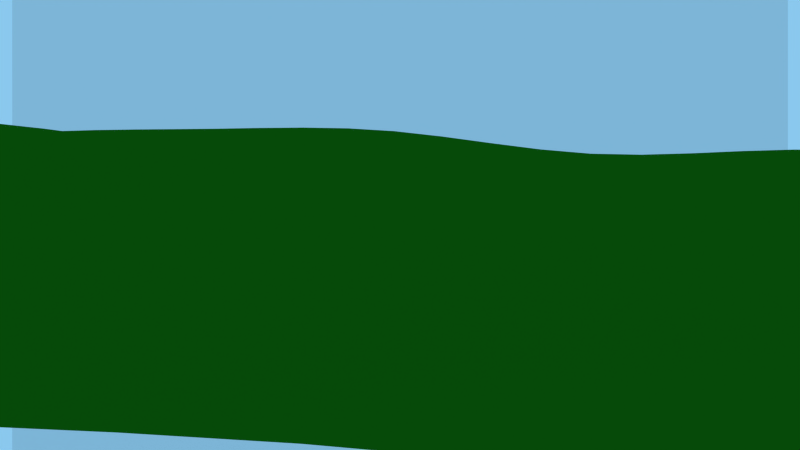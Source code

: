# Source: grass_hill.blend  (saved by Blender 2.52.5; exported with 4.5.12 LTS)
import bpy
from mathutils import Matrix  # noqa: F401  (used for matrix-valued properties, if any)

bpy.ops.wm.read_factory_settings(use_empty=True)
scene = bpy.context.scene
scene.name = 'Scene'

# ---- collections
col_collection_1 = bpy.data.collections.new('Collection 1'); scene.collection.children.link(col_collection_1)
col_collection_2 = bpy.data.collections.new('Collection 2'); scene.collection.children.link(col_collection_2)
col_collection_2.hide_render = True
col_collection_2.hide_viewport = True
col_collection_3 = bpy.data.collections.new('Collection 3'); scene.collection.children.link(col_collection_3)
col_collection_3.hide_render = True
col_collection_3.hide_viewport = True
col_collection_4 = bpy.data.collections.new('Collection 4'); scene.collection.children.link(col_collection_4)

# ---- materials (node trees are filled in below, after node groups)
mat_ground = bpy.data.materials.new('Ground')
mat_ground.alpha_threshold = 0.0
mat_ground.use_transparent_shadow = False
mat_ground.diffuse_color = (0.007186, 0.1176, 0.003138, 1.0)
mat_ground.roughness = 0.5
mat_ground.specular_intensity = 0.0
mat_ground.line_color = (0.0, 0.0, 0.0, 1.0)
mat_grass = bpy.data.materials.new('Grass')
mat_grass.alpha_threshold = 0.0
mat_grass.use_transparent_shadow = False
mat_grass.preview_render_type = 'HAIR'
mat_grass.diffuse_color = (1.0, 0.0, 0.0, 1.0)
mat_grass.roughness = 0.5
mat_grass.specular_intensity = 0.0
mat_ceu = bpy.data.materials.new('Ceu')
mat_ceu.alpha_threshold = 0.0
mat_ceu.use_transparent_shadow = False
mat_ceu.roughness = 0.5
mat_ceu.specular_intensity = 0.0
mat_ceu.line_color = (0.0, 0.0, 0.0, 1.0)

# ---- material node trees

# ---- world
world_world = bpy.data.worlds.new('World'); scene.world = world_world
world_world.color = (0.2559, 0.579, 0.8529)
world_world.use_sun_shadow = False
world_world.sun_shadow_jitter_overblur = 0.0
world_world.cycles.sampling_method = 'MANUAL'
world_world.cycles.sample_map_resolution = 256

# ---- cameras
cam_camera_003 = bpy.data.cameras.new('Camera.003')
cam_camera_003.clip_end = 200.0
cam_camera_003.lens = 70.0
cam_camera_003.ortho_scale = 7.314
cam_camera_003.show_limits = True
cam_camera_003.dof.focus_distance = 34.5
cam_camera_003.dof.aperture_fstop = 128.0
cam_camera_002 = bpy.data.cameras.new('Camera.002')
cam_camera_002.clip_end = 100.0
cam_camera_002.lens = 25.3
cam_camera_002.ortho_scale = 7.314
cam_camera_002.dof.focus_distance = 0.0
cam_camera_002.dof.aperture_fstop = 128.0
cam_camera_001 = bpy.data.cameras.new('Camera.001')
cam_camera_001.clip_end = 100.0
cam_camera_001.lens = 70.0
cam_camera_001.ortho_scale = 7.314
cam_camera_001.dof.focus_distance = 0.0
cam_camera_001.dof.aperture_fstop = 128.0
cam_camera = bpy.data.cameras.new('Camera')
cam_camera.clip_end = 100.0
cam_camera.lens = 35.0
cam_camera.ortho_scale = 7.314
cam_camera.dof.focus_distance = 0.0
cam_camera.dof.aperture_fstop = 128.0

# ---- lights
light_lamp_001 = bpy.data.lights.new('Lamp.001', 'SPOT')
light_lamp_001.color = (0.9941, 0.7095, 0.6627)
light_lamp_001.transmission_factor = 0.0
light_lamp_001.energy = 700.0
light_lamp_001.shadow_buffer_clip_start = 0.5
light_lamp_001.shadow_soft_size = 1.0
light_lamp_001.shadow_maximum_resolution = 0.006
light_lamp_001.use_absolute_resolution = True
light_lamp_001.spot_size = 1.535
light_lamp_001.cycles.use_multiple_importance_sampling = False
light_lamp = bpy.data.lights.new('Lamp', 'SPOT')
light_lamp.color = (0.8072, 0.8765, 0.4558)
light_lamp.transmission_factor = 0.0
light_lamp.energy = 900.0
light_lamp.shadow_buffer_clip_start = 0.5
light_lamp.shadow_soft_size = 1.0
light_lamp.shadow_maximum_resolution = 0.006
light_lamp.use_absolute_resolution = True
light_lamp.spot_size = 1.055
light_lamp.cycles.use_multiple_importance_sampling = False

# ---- meshes
me_mesh = bpy.data.meshes.new('Mesh')
me_mesh.from_pydata([(32.02, 31.87, -2.945), (32.02, -31.88, 2.936), (-32.02, -31.88, 2.936), (-32.02, 31.87, -2.945), (21.35, -31.77, 2.054), (11.49, -31.56, 4.176), (-0.4431, -30.98, 4.068), (-10.26, -31.05, 4.258), (-21.71, -32.74, 2.619), (31.2, 21.61, -2.722), (31.56, 9.843, -1.278), (31.56, -0.5641, -1.087), (32.46, -11.28, 0.6072), (32.36, -20.93, 2.887), (21.07, 31.1, -2.032), (11.39, 31.05, -4.187), (-0.6201, 32.3, -1.717), (-11.12, 31.91, -3.737), (-22.18, 31.75, -3.462), (-31.26, -20.65, 2.145), (-32.5, -10.39, 1.71), (-32.04, 0.9714, -0.7704), (-32.68, 11.34, -0.5768), (-31.65, 22.08, -1.906), (-20.53, -21.59, 2.163), (-10.61, -20.0, 3.585), (0.768, -19.86, 2.622), (11.95, -21.24, 3.041), (22.44, -20.85, 3.121), (-22.37, -11.47, 0.1877), (-10.99, -10.73, 0.1661), (-0.107, -11.77, 0.3214), (11.55, -10.96, 0.6071), (22.33, -11.59, 0.5647), (-20.68, 0.01705, -0.734), (-10.22, 0.8493, -0.3508), (-0.1909, 0.4462, -1.418), (9.805, 0.517, -1.755), (21.11, 0.5629, -2.191), (-22.0, 11.69, -2.507), (-11.1, 11.4, -2.886), (0.1759, 11.22, -1.315), (10.25, 9.347, -1.905), (20.74, 9.961, -2.418), (-20.51, 22.35, -1.484), (-10.23, 22.09, -2.607), (0.7015, 22.75, -1.577), (9.391, 21.48, -2.647), (20.44, 21.05, -1.369)], [], [(4, 1, 13, 28), (5, 4, 28, 27), (6, 5, 27, 26), (7, 6, 26, 25), (8, 7, 25, 24), (2, 8, 24, 19), (28, 13, 12, 33), (27, 28, 33, 32), (26, 27, 32, 31), (25, 26, 31, 30), (24, 25, 30, 29), (19, 24, 29, 20), (33, 12, 11, 38), (32, 33, 38, 37), (31, 32, 37, 36), (30, 31, 36, 35), (29, 30, 35, 34), (20, 29, 34, 21), (38, 11, 10, 43), (37, 38, 43, 42), (36, 37, 42, 41), (35, 36, 41, 40), (34, 35, 40, 39), (21, 34, 39, 22), (43, 10, 9, 48), (42, 43, 48, 47), (41, 42, 47, 46), (40, 41, 46, 45), (39, 40, 45, 44), (22, 39, 44, 23), (0, 14, 48, 9), (47, 48, 14, 15), (46, 47, 15, 16), (45, 46, 16, 17), (44, 45, 17, 18), (23, 44, 18, 3)])
me_mesh.polygons.foreach_set('use_smooth', [True] * 36)
me_mesh.materials.append(mat_ground)
me_mesh.materials.append(mat_grass)
me_mesh.use_remesh_preserve_volume = False
me_mesh.use_remesh_preserve_attributes = False
me_mesh.use_mirror_vertex_groups = False
me_mesh.update()
me_mesh_004 = bpy.data.meshes.new('Mesh.004')
me_mesh_004.from_pydata([(5.418, 5.418, 0.0), (5.418, -5.418, 0.0), (-5.418, -5.418, 0.0), (-5.418, 5.418, 0.0), (3.716, -5.437, 0.1429), (1.827, -5.281, -0.1621), (-0.08428, -5.275, 0.1027), (-1.805, -5.446, 0.1061), (-3.535, -5.562, 0.0125), (5.579, 3.607, 0.08732), (5.515, 1.955, -0.1382), (5.525, 0.1302, 0.05329), (5.466, -1.721, 0.06798), (5.331, -3.473, -0.06448), (3.458, 5.568, -0.1538), (1.816, 5.263, -0.113), (-0.1094, 5.38, -0.1464), (-1.775, 5.48, -0.1097), (-3.693, 5.474, -0.08801), (-5.461, -3.653, -0.02535), (-5.469, -1.684, 0.1582), (-5.537, -0.1629, -0.04622), (-5.434, 1.963, -0.08449), (-5.473, 3.662, 0.1183), (3.696, 3.645, -0.05649), (1.938, 3.699, 0.2557), (-0.01327, 3.762, 0.02741), (-1.656, 3.762, -0.04479), (-3.528, 3.78, 0.1157), (3.712, 1.8, -0.1155), (1.884, 2.031, -0.2558), (0.06748, 2.094, -0.1995), (-1.688, 2.125, -0.03908), (-3.562, 1.868, -0.1271), (3.821, 0.2077, 0.1623), (1.97, -0.0461, -0.143), (0.04724, 0.1334, -0.1351), (-1.796, 0.0372, -0.1228), (-3.853, -0.1685, 0.02363), (3.602, -1.734, 0.133), (1.794, -1.777, 0.2357), (0.1222, -1.665, 0.01057), (-1.748, -1.599, 0.06811), (-3.498, -1.693, 0.2355), (3.616, -3.352, -0.2184), (1.841, -3.455, 0.01927), (-0.02578, -3.409, -0.04236), (-1.731, -3.629, -0.07295), (-3.796, -3.689, 0.009937)], [], [(18, 3, 23, 28), (17, 18, 28, 27), (16, 17, 27, 26), (15, 16, 26, 25), (14, 15, 25, 24), (0, 14, 24, 9), (28, 23, 22, 33), (27, 28, 33, 32), (26, 27, 32, 31), (25, 26, 31, 30), (24, 25, 30, 29), (9, 24, 29, 10), (33, 22, 21, 38), (32, 33, 38, 37), (31, 32, 37, 36), (30, 31, 36, 35), (29, 30, 35, 34), (10, 29, 34, 11), (38, 21, 20, 43), (37, 38, 43, 42), (36, 37, 42, 41), (35, 36, 41, 40), (34, 35, 40, 39), (11, 34, 39, 12), (43, 20, 19, 48), (42, 43, 48, 47), (41, 42, 47, 46), (40, 41, 46, 45), (39, 40, 45, 44), (12, 39, 44, 13), (48, 19, 2, 8), (47, 48, 8, 7), (46, 47, 7, 6), (45, 46, 6, 5), (44, 45, 5, 4), (13, 44, 4, 1)])
me_mesh_004.polygons.foreach_set('use_smooth', [True] * 36)
me_mesh_004.materials.append(mat_ground)
me_mesh_004.materials.append(mat_grass)
me_mesh_004.use_remesh_preserve_volume = False
me_mesh_004.use_remesh_preserve_attributes = False
me_mesh_004.use_mirror_vertex_groups = False
me_mesh_004.update()
me_mesh_001 = bpy.data.meshes.new('Mesh.001')
me_mesh_001.from_pydata([(0.0, 0.0, 1.0), (0.09802, 0.0, 0.9952), (0.773, 0.0, 0.6344), (0.9808, 0.1951, -1.192e-07), (0.9761, 0.1942, 0.09802), (0.9619, 0.1913, 0.1951), (0.9386, 0.1867, 0.2903), (0.9061, 0.1802, 0.3827), (0.865, 0.1721, 0.4714), (0.8155, 0.1622, 0.5556), (0.7582, 0.1508, 0.6344), (0.6935, 0.1379, 0.7071), (0.6222, 0.1238, 0.773), (0.5449, 0.1084, 0.8315), (0.4623, 0.09196, 0.8819), (0.3753, 0.07466, 0.9239), (0.2847, 0.05663, 0.9569), (0.1913, 0.03806, 0.9808), (0.09613, 0.01912, 0.9952), (0.09056, 0.03751, 0.9952), (0.1802, 0.07466, 0.9808), (0.2682, 0.1111, 0.9569), (0.3536, 0.1464, 0.9239), (0.4355, 0.1804, 0.8819), (0.5133, 0.2126, 0.8315), (0.5861, 0.2428, 0.773), (0.6533, 0.2706, 0.7071), (0.7142, 0.2958, 0.6344), (0.7682, 0.3182, 0.5556), (0.8148, 0.3375, 0.4714), (0.8536, 0.3536, 0.3827), (0.8841, 0.3662, 0.2903), (0.9061, 0.3753, 0.1951), (0.9194, 0.3808, 0.09802), (0.9239, 0.3827, -1.192e-07), (0.8315, 0.5556, -1.192e-07), (0.8275, 0.5529, 0.09802), (0.8155, 0.5449, 0.1951), (0.7957, 0.5316, 0.2903), (0.7682, 0.5133, 0.3827), (0.7333, 0.49, 0.4714), (0.6913, 0.4619, 0.5556), (0.6427, 0.4295, 0.6344), (0.5879, 0.3928, 0.7071), (0.5275, 0.3525, 0.773), (0.4619, 0.3087, 0.8315), (0.392, 0.2619, 0.8819), (0.3182, 0.2126, 0.9239), (0.2414, 0.1613, 0.9569), (0.1622, 0.1084, 0.9808), (0.0815, 0.05446, 0.9952), (0.06931, 0.06931, 0.9952), (0.1379, 0.1379, 0.9808), (0.2053, 0.2053, 0.9569), (0.2706, 0.2706, 0.9239), (0.3333, 0.3333, 0.8819), (0.3928, 0.3928, 0.8315), (0.4486, 0.4486, 0.773), (0.5, 0.5, 0.7071), (0.5466, 0.5466, 0.6344), (0.5879, 0.5879, 0.5556), (0.6236, 0.6236, 0.4714), (0.6533, 0.6533, 0.3827), (0.6767, 0.6767, 0.2903), (0.6935, 0.6935, 0.1951), (0.7037, 0.7037, 0.09802), (0.7071, 0.7071, -1.192e-07), (0.5556, 0.8315, -1.192e-07), (0.5529, 0.8275, 0.09802), (0.5449, 0.8155, 0.1951), (0.5316, 0.7957, 0.2903), (0.5133, 0.7682, 0.3827), (0.49, 0.7333, 0.4714), (0.4619, 0.6913, 0.5556), (0.4295, 0.6427, 0.6344), (0.3928, 0.5879, 0.7071), (0.3524, 0.5275, 0.773), (0.3087, 0.4619, 0.8315), (0.2619, 0.392, 0.8819), (0.2126, 0.3182, 0.9239), (0.1613, 0.2414, 0.9569), (0.1084, 0.1622, 0.9808), (0.05446, 0.0815, 0.9952), (0.03751, 0.09056, 0.9952), (0.07466, 0.1802, 0.9808), (0.1111, 0.2682, 0.9569), (0.1464, 0.3536, 0.9239), (0.1804, 0.4355, 0.8819), (0.2126, 0.5133, 0.8315), (0.2428, 0.5861, 0.773), (0.2706, 0.6533, 0.7071), (0.2958, 0.7142, 0.6344), (0.3182, 0.7682, 0.5556), (0.3375, 0.8148, 0.4714), (0.3536, 0.8536, 0.3827), (0.3662, 0.8841, 0.2903), (0.3753, 0.9061, 0.1951), (0.3808, 0.9194, 0.09802), (0.3827, 0.9239, -1.192e-07), (0.1951, 0.9808, -1.192e-07), (0.1942, 0.9761, 0.09802), (0.1913, 0.9619, 0.1951), (0.1867, 0.9386, 0.2903), (0.1802, 0.9061, 0.3827), (0.1721, 0.865, 0.4714), (0.1622, 0.8155, 0.5556), (0.1508, 0.7582, 0.6344), (0.1379, 0.6935, 0.7071), (0.1238, 0.6222, 0.773), (0.1084, 0.5449, 0.8315), (0.09196, 0.4623, 0.8819), (0.07466, 0.3753, 0.9239), (0.05663, 0.2847, 0.9569), (0.03806, 0.1913, 0.9808), (0.01912, 0.09613, 0.9952), (0.0, 0.09802, 0.9952), (-1.118e-08, 0.1951, 0.9808), (-2.235e-08, 0.2903, 0.9569), (-2.235e-08, 0.3827, 0.9239), (-4.47e-08, 0.4714, 0.8819), (-5.215e-08, 0.5556, 0.8315), (-2.235e-08, 0.6344, 0.773), (1.49e-08, 0.7071, 0.7071), (-7.451e-08, 0.773, 0.6344), (-8.941e-08, 0.8315, 0.5556), (-2.98e-08, 0.8819, 0.4714), (4.47e-08, 0.9239, 0.3827), (-8.941e-08, 0.9569, 0.2903), (-8.941e-08, 0.9808, 0.1951), (1.49e-08, 0.9952, 0.09802), (-1.639e-07, 1.0, -1.192e-07), (-0.1951, 0.9808, -1.192e-07), (-0.1942, 0.9761, 0.09802), (-0.1913, 0.9619, 0.1951), (-0.1867, 0.9386, 0.2903), (-0.1802, 0.9061, 0.3827), (-0.1721, 0.865, 0.4714), (-0.1622, 0.8155, 0.5556), (-0.1508, 0.7582, 0.6344), (-0.1379, 0.6935, 0.7071), (-0.1238, 0.6222, 0.773), (-0.1084, 0.5449, 0.8315), (-0.09196, 0.4623, 0.8819), (-0.07466, 0.3753, 0.9239), (-0.05663, 0.2847, 0.9569), (-0.03806, 0.1913, 0.9808), (-0.01912, 0.09613, 0.9952), (-0.03751, 0.09056, 0.9952), (-0.07466, 0.1802, 0.9808), (-0.1111, 0.2682, 0.9569), (-0.1464, 0.3536, 0.9239), (-0.1804, 0.4355, 0.8819), (-0.2126, 0.5133, 0.8315), (-0.2428, 0.5861, 0.773), (-0.2706, 0.6533, 0.7071), (-0.2958, 0.7142, 0.6344), (-0.3182, 0.7682, 0.5556), (-0.3375, 0.8148, 0.4714), (-0.3536, 0.8536, 0.3827), (-0.3662, 0.8841, 0.2903), (-0.3753, 0.9061, 0.1951), (-0.3808, 0.9194, 0.09802), (-0.3827, 0.9239, -1.192e-07), (-0.5556, 0.8315, -1.192e-07), (-0.5529, 0.8275, 0.09802), (-0.5449, 0.8155, 0.1951), (-0.5316, 0.7957, 0.2903), (-0.5133, 0.7682, 0.3827), (-0.49, 0.7333, 0.4714), (-0.4619, 0.6913, 0.5556), (-0.4295, 0.6427, 0.6344), (-0.3928, 0.5879, 0.7071), (-0.3524, 0.5275, 0.773), (-0.3087, 0.4619, 0.8315), (-0.2619, 0.392, 0.8819), (-0.2126, 0.3182, 0.9239), (-0.1613, 0.2414, 0.9569), (-0.1084, 0.1622, 0.9808), (-0.05446, 0.0815, 0.9952), (-0.06931, 0.06931, 0.9952), (-0.1379, 0.1379, 0.9808), (-0.2053, 0.2053, 0.9569), (-0.2706, 0.2706, 0.9239), (-0.3333, 0.3333, 0.8819), (-0.3928, 0.3928, 0.8315), (-0.4486, 0.4486, 0.773), (-0.5, 0.5, 0.7071), (-0.5466, 0.5466, 0.6344), (-0.5879, 0.5879, 0.5556), (-0.6236, 0.6236, 0.4714), (-0.6533, 0.6533, 0.3827), (-0.6767, 0.6767, 0.2903), (-0.6935, 0.6935, 0.1951), (-0.7037, 0.7037, 0.09802), (-0.7071, 0.7071, -1.192e-07), (-0.8315, 0.5556, -1.192e-07), (-0.8275, 0.5529, 0.09802), (-0.8155, 0.5449, 0.1951), (-0.7957, 0.5316, 0.2903), (-0.7682, 0.5133, 0.3827), (-0.7333, 0.49, 0.4714), (-0.6913, 0.4619, 0.5556), (-0.6427, 0.4295, 0.6344), (-0.5879, 0.3928, 0.7071), (-0.5275, 0.3524, 0.773), (-0.4619, 0.3087, 0.8315), (-0.392, 0.2619, 0.8819), (-0.3182, 0.2126, 0.9239), (-0.2414, 0.1613, 0.9569), (-0.1622, 0.1084, 0.9808), (-0.0815, 0.05446, 0.9952), (-0.09056, 0.03751, 0.9952), (-0.1802, 0.07466, 0.9808), (-0.2682, 0.1111, 0.9569), (-0.3536, 0.1464, 0.9239), (-0.4355, 0.1804, 0.8819), (-0.5133, 0.2126, 0.8315), (-0.5861, 0.2428, 0.773), (-0.6533, 0.2706, 0.7071), (-0.7142, 0.2958, 0.6344), (-0.7682, 0.3182, 0.5556), (-0.8148, 0.3375, 0.4714), (-0.8536, 0.3536, 0.3827), (-0.8841, 0.3662, 0.2903), (-0.9061, 0.3753, 0.1951), (-0.9194, 0.3808, 0.09802), (-0.9239, 0.3827, -1.192e-07), (-0.9808, 0.1951, -1.192e-07), (-0.9761, 0.1942, 0.09802), (-0.9619, 0.1913, 0.1951), (-0.9386, 0.1867, 0.2903), (-0.9061, 0.1802, 0.3827), (-0.865, 0.1721, 0.4714), (-0.8155, 0.1622, 0.5556), (-0.7582, 0.1508, 0.6344), (-0.6935, 0.1379, 0.7071), (-0.6222, 0.1238, 0.773), (-0.5449, 0.1084, 0.8315), (-0.4623, 0.09196, 0.8819), (-0.3753, 0.07466, 0.9239), (-0.2847, 0.05663, 0.9569), (-0.1913, 0.03806, 0.9808), (-0.09613, 0.01912, 0.9952), (-0.09802, -9.313e-09, 0.9952), (-0.1951, -7.451e-09, 0.9808), (-0.2903, -2.608e-08, 0.9569), (-0.3827, -5.215e-08, 0.9239), (-0.4714, -5.96e-08, 0.8819), (-0.5556, -9.686e-08, 0.8315), (-0.6344, -1.49e-08, 0.773), (-0.7071, -1.49e-08, 0.7071), (-0.773, -1.043e-07, 0.6344), (-0.8315, -1.043e-07, 0.5556), (-0.8819, -1.49e-08, 0.4714), (-0.9239, 2.98e-08, 0.3827), (-0.9569, -1.639e-07, 0.2903), (-0.9808, -1.341e-07, 0.1951), (-0.9952, -1.043e-07, 0.09802), (-1.0, -3.278e-07, -1.192e-07), (-0.9808, -0.1951, -1.192e-07), (-0.9761, -0.1942, 0.09802), (-0.9619, -0.1913, 0.1951), (-0.9386, -0.1867, 0.2903), (-0.9061, -0.1802, 0.3827), (-0.865, -0.1721, 0.4714), (-0.8155, -0.1622, 0.5556), (-0.7582, -0.1508, 0.6344), (-0.6935, -0.1379, 0.7071), (-0.6222, -0.1238, 0.773), (-0.5449, -0.1084, 0.8315), (-0.4623, -0.09196, 0.8819), (-0.3753, -0.07466, 0.9239), (-0.2847, -0.05663, 0.9569), (-0.1913, -0.03806, 0.9808), (-0.09613, -0.01912, 0.9952), (-0.09056, -0.03751, 0.9952), (-0.1802, -0.07466, 0.9808), (-0.2682, -0.1111, 0.9569), (-0.3536, -0.1464, 0.9239), (-0.4355, -0.1804, 0.8819), (-0.5133, -0.2126, 0.8315), (-0.5861, -0.2428, 0.773), (-0.6533, -0.2706, 0.7071), (-0.7142, -0.2958, 0.6344), (-0.7682, -0.3182, 0.5556), (-0.8148, -0.3375, 0.4714), (-0.8536, -0.3536, 0.3827), (-0.8841, -0.3662, 0.2903), (-0.9061, -0.3753, 0.1951), (-0.9194, -0.3808, 0.09802), (-0.9239, -0.3827, -1.192e-07), (-0.8315, -0.5556, -1.192e-07), (-0.8275, -0.5529, 0.09802), (-0.8155, -0.5449, 0.1951), (-0.7957, -0.5316, 0.2903), (-0.7682, -0.5133, 0.3827), (-0.7333, -0.49, 0.4714), (-0.6913, -0.4619, 0.5556), (-0.6427, -0.4295, 0.6344), (-0.5879, -0.3928, 0.7071), (-0.5275, -0.3524, 0.773), (-0.4619, -0.3087, 0.8315), (-0.392, -0.2619, 0.8819), (-0.3182, -0.2126, 0.9239), (-0.2414, -0.1613, 0.9569), (-0.1622, -0.1084, 0.9808), (-0.0815, -0.05446, 0.9952), (-0.06931, -0.06931, 0.9952), (-0.1379, -0.1379, 0.9808), (-0.2053, -0.2053, 0.9569), (-0.2706, -0.2706, 0.9239), (-0.3333, -0.3333, 0.8819), (-0.3928, -0.3928, 0.8315), (-0.4486, -0.4486, 0.773), (-0.5, -0.5, 0.7071), (-0.5466, -0.5466, 0.6344), (-0.5879, -0.5879, 0.5556), (-0.6236, -0.6236, 0.4714), (-0.6533, -0.6533, 0.3827), (-0.6767, -0.6767, 0.2903), (-0.6935, -0.6935, 0.1951), (-0.7037, -0.7037, 0.09802), (-0.7071, -0.7071, -1.192e-07), (-0.5556, -0.8315, -1.192e-07), (-0.5529, -0.8275, 0.09802), (-0.5449, -0.8155, 0.1951), (-0.5316, -0.7957, 0.2903), (-0.5133, -0.7682, 0.3827), (-0.49, -0.7333, 0.4714), (-0.4619, -0.6913, 0.5556), (-0.4295, -0.6427, 0.6344), (-0.3928, -0.5879, 0.7071), (-0.3524, -0.5275, 0.773), (-0.3087, -0.4619, 0.8315), (-0.2619, -0.392, 0.8819), (-0.2126, -0.3182, 0.9239), (-0.1613, -0.2414, 0.9569), (-0.1084, -0.1622, 0.9808), (-0.05446, -0.0815, 0.9952), (-0.03751, -0.09056, 0.9952), (-0.07466, -0.1802, 0.9808), (-0.1111, -0.2682, 0.9569), (-0.1464, -0.3536, 0.9239), (-0.1804, -0.4355, 0.8819), (-0.2126, -0.5133, 0.8315), (-0.2428, -0.5861, 0.773), (-0.2706, -0.6533, 0.7071), (-0.2958, -0.7142, 0.6344), (-0.3182, -0.7682, 0.5556), (-0.3375, -0.8148, 0.4714), (-0.3536, -0.8536, 0.3827), (-0.3662, -0.8841, 0.2903), (-0.3753, -0.9061, 0.1951), (-0.3808, -0.9194, 0.09802), (-0.3827, -0.9239, -1.192e-07), (-0.1951, -0.9808, -1.192e-07), (-0.1942, -0.9761, 0.09802), (-0.1913, -0.9619, 0.1951), (-0.1867, -0.9386, 0.2903), (-0.1802, -0.9061, 0.3827), (-0.1721, -0.865, 0.4714), (-0.1622, -0.8155, 0.5556), (-0.1508, -0.7582, 0.6344), (-0.1379, -0.6935, 0.7071), (-0.1238, -0.6222, 0.773), (-0.1084, -0.5449, 0.8315), (-0.09196, -0.4623, 0.8819), (-0.07466, -0.3753, 0.9239), (-0.05663, -0.2847, 0.9569), (-0.03806, -0.1913, 0.9808), (-0.01912, -0.09613, 0.9952), (1.863e-08, -0.09802, 0.9952), (1.863e-08, -0.1951, 0.9808), (5.215e-08, -0.2903, 0.9569), (5.215e-08, -0.3827, 0.9239), (9.686e-08, -0.4714, 0.8819), (1.49e-07, -0.5556, 0.8315), (5.96e-08, -0.6344, 0.773), (2.98e-08, -0.7071, 0.7071), (1.341e-07, -0.773, 0.6344), (1.639e-07, -0.8315, 0.5556), (8.941e-08, -0.8819, 0.4714), (1.49e-08, -0.9239, 0.3827), (1.937e-07, -0.9569, 0.2903), (2.682e-07, -0.9808, 0.1951), (1.639e-07, -0.9952, 0.09802), (4.47e-07, -1.0, -1.192e-07), (0.1951, -0.9808, -1.192e-07), (0.1942, -0.9761, 0.09802), (0.1913, -0.9619, 0.1951), (0.1867, -0.9386, 0.2903), (0.1802, -0.9061, 0.3827), (0.1721, -0.865, 0.4714), (0.1622, -0.8155, 0.5556), (0.1508, -0.7582, 0.6344), (0.1379, -0.6935, 0.7071), (0.1238, -0.6222, 0.773), (0.1084, -0.5449, 0.8315), (0.09196, -0.4623, 0.8819), (0.07466, -0.3753, 0.9239), (0.05663, -0.2847, 0.9569), (0.03806, -0.1913, 0.9808), (0.01912, -0.09613, 0.9952), (0.03751, -0.09056, 0.9952), (0.07466, -0.1802, 0.9808), (0.1111, -0.2682, 0.9569), (0.1464, -0.3536, 0.9239), (0.1804, -0.4355, 0.8819), (0.2126, -0.5133, 0.8315), (0.2428, -0.5861, 0.773), (0.2706, -0.6533, 0.7071), (0.2958, -0.7142, 0.6344), (0.3182, -0.7682, 0.5556), (0.3375, -0.8148, 0.4714), (0.3536, -0.8536, 0.3827), (0.3662, -0.8841, 0.2903), (0.3753, -0.9061, 0.1951), (0.3808, -0.9194, 0.09802), (0.3827, -0.9239, -1.192e-07), (0.5556, -0.8315, -1.192e-07), (0.5529, -0.8275, 0.09802), (0.5449, -0.8155, 0.1951), (0.5316, -0.7957, 0.2903), (0.5133, -0.7682, 0.3827), (0.49, -0.7333, 0.4714), (0.4619, -0.6913, 0.5556), (0.4295, -0.6427, 0.6344), (0.3928, -0.5879, 0.7071), (0.3524, -0.5275, 0.773), (0.3087, -0.4619, 0.8315), (0.2619, -0.392, 0.8819), (0.2126, -0.3182, 0.9239), (0.1613, -0.2414, 0.9569), (0.1084, -0.1622, 0.9808), (0.05446, -0.0815, 0.9952), (0.06931, -0.06931, 0.9952), (0.1379, -0.1379, 0.9808), (0.2053, -0.2053, 0.9569), (0.2706, -0.2706, 0.9239), (0.3333, -0.3333, 0.8819), (0.3928, -0.3928, 0.8315), (0.4486, -0.4486, 0.773), (0.5, -0.5, 0.7071), (0.5466, -0.5466, 0.6344), (0.5879, -0.5879, 0.5556), (0.6236, -0.6236, 0.4714), (0.6533, -0.6533, 0.3827), (0.6767, -0.6767, 0.2903), (0.6935, -0.6935, 0.1951), (0.7037, -0.7037, 0.09802), (0.7071, -0.7071, -1.192e-07), (0.8315, -0.5556, -1.192e-07), (0.8275, -0.5529, 0.09802), (0.8155, -0.5449, 0.1951), (0.7957, -0.5316, 0.2903), (0.7682, -0.5133, 0.3827), (0.7333, -0.49, 0.4714), (0.6913, -0.4619, 0.5556), (0.6427, -0.4295, 0.6344), (0.5879, -0.3928, 0.7071), (0.5275, -0.3524, 0.773), (0.4619, -0.3087, 0.8315), (0.392, -0.2619, 0.8819), (0.3182, -0.2126, 0.9239), (0.2414, -0.1613, 0.9569), (0.1622, -0.1084, 0.9808), (0.0815, -0.05446, 0.9952), (0.09056, -0.03751, 0.9952), (0.1802, -0.07466, 0.9808), (0.2682, -0.1111, 0.9569), (0.3536, -0.1464, 0.9239), (0.4355, -0.1804, 0.8819), (0.5133, -0.2126, 0.8315), (0.5861, -0.2428, 0.773), (0.6533, -0.2706, 0.7071), (0.7142, -0.2958, 0.6344), (0.7682, -0.3182, 0.5556), (0.8148, -0.3375, 0.4714), (0.8536, -0.3536, 0.3827), (0.8841, -0.3662, 0.2903), (0.9061, -0.3753, 0.1951), (0.9194, -0.3808, 0.09802), (0.9239, -0.3827, -1.192e-07), (0.9808, -0.1951, -1.192e-07), (0.9761, -0.1942, 0.09802), (0.9619, -0.1913, 0.1951), (0.9386, -0.1867, 0.2903), (0.9061, -0.1802, 0.3827), (0.865, -0.1721, 0.4714), (0.8155, -0.1622, 0.5556), (0.7582, -0.1508, 0.6344), (0.6935, -0.1379, 0.7071), (0.6222, -0.1238, 0.773), (0.5449, -0.1084, 0.8315), (0.4623, -0.09196, 0.8819), (0.3753, -0.07466, 0.9239), (0.2847, -0.05663, 0.9569), (0.1913, -0.03806, 0.9808), (0.09613, -0.01912, 0.9952), (0.1951, 1.49e-08, 0.9808), (0.2903, 6.706e-08, 0.9569), (0.3827, 6.706e-08, 0.9239), (0.4714, 8.941e-08, 0.8819), (0.5556, 2.161e-07, 0.8315), (0.6344, 9.686e-08, 0.773), (0.7071, 8.941e-08, 0.7071), (0.8315, 2.235e-07, 0.5556), (0.8819, 1.341e-07, 0.4714), (0.9239, 5.96e-08, 0.3827), (0.9569, 2.831e-07, 0.2903), (0.9808, 2.831e-07, 0.1951), (0.9952, 1.788e-07, 0.09802), (1.0, 4.768e-07, -1.192e-07)], [], [(512, 511, 4, 3), (511, 510, 5, 4), (510, 509, 6, 5), (509, 508, 7, 6), (508, 507, 8, 7), (507, 506, 9, 8), (506, 2, 10, 9), (2, 505, 11, 10), (505, 504, 12, 11), (504, 503, 13, 12), (503, 502, 14, 13), (502, 501, 15, 14), (501, 500, 16, 15), (500, 499, 17, 16), (499, 1, 18, 17), (1, 0, 18), (18, 0, 19), (17, 18, 19, 20), (16, 17, 20, 21), (15, 16, 21, 22), (14, 15, 22, 23), (13, 14, 23, 24), (12, 13, 24, 25), (11, 12, 25, 26), (10, 11, 26, 27), (9, 10, 27, 28), (8, 9, 28, 29), (7, 8, 29, 30), (6, 7, 30, 31), (5, 6, 31, 32), (4, 5, 32, 33), (3, 4, 33, 34), (34, 33, 36, 35), (33, 32, 37, 36), (32, 31, 38, 37), (31, 30, 39, 38), (30, 29, 40, 39), (29, 28, 41, 40), (28, 27, 42, 41), (27, 26, 43, 42), (26, 25, 44, 43), (25, 24, 45, 44), (24, 23, 46, 45), (23, 22, 47, 46), (22, 21, 48, 47), (21, 20, 49, 48), (20, 19, 50, 49), (19, 0, 50), (50, 0, 51), (49, 50, 51, 52), (48, 49, 52, 53), (47, 48, 53, 54), (46, 47, 54, 55), (45, 46, 55, 56), (44, 45, 56, 57), (43, 44, 57, 58), (42, 43, 58, 59), (41, 42, 59, 60), (40, 41, 60, 61), (39, 40, 61, 62), (38, 39, 62, 63), (37, 38, 63, 64), (36, 37, 64, 65), (35, 36, 65, 66), (66, 65, 68, 67), (65, 64, 69, 68), (64, 63, 70, 69), (63, 62, 71, 70), (62, 61, 72, 71), (61, 60, 73, 72), (60, 59, 74, 73), (59, 58, 75, 74), (58, 57, 76, 75), (57, 56, 77, 76), (56, 55, 78, 77), (55, 54, 79, 78), (54, 53, 80, 79), (53, 52, 81, 80), (52, 51, 82, 81), (51, 0, 82), (82, 0, 83), (81, 82, 83, 84), (80, 81, 84, 85), (79, 80, 85, 86), (78, 79, 86, 87), (77, 78, 87, 88), (76, 77, 88, 89), (75, 76, 89, 90), (74, 75, 90, 91), (73, 74, 91, 92), (72, 73, 92, 93), (71, 72, 93, 94), (70, 71, 94, 95), (69, 70, 95, 96), (68, 69, 96, 97), (67, 68, 97, 98), (98, 97, 100, 99), (97, 96, 101, 100), (96, 95, 102, 101), (95, 94, 103, 102), (94, 93, 104, 103), (93, 92, 105, 104), (92, 91, 106, 105), (91, 90, 107, 106), (90, 89, 108, 107), (89, 88, 109, 108), (88, 87, 110, 109), (87, 86, 111, 110), (86, 85, 112, 111), (85, 84, 113, 112), (84, 83, 114, 113), (83, 0, 114), (114, 0, 115), (113, 114, 115, 116), (112, 113, 116, 117), (111, 112, 117, 118), (110, 111, 118, 119), (109, 110, 119, 120), (108, 109, 120, 121), (107, 108, 121, 122), (106, 107, 122, 123), (105, 106, 123, 124), (104, 105, 124, 125), (103, 104, 125, 126), (102, 103, 126, 127), (101, 102, 127, 128), (100, 101, 128, 129), (99, 100, 129, 130), (130, 129, 132, 131), (129, 128, 133, 132), (128, 127, 134, 133), (127, 126, 135, 134), (126, 125, 136, 135), (125, 124, 137, 136), (124, 123, 138, 137), (123, 122, 139, 138), (122, 121, 140, 139), (121, 120, 141, 140), (120, 119, 142, 141), (119, 118, 143, 142), (118, 117, 144, 143), (117, 116, 145, 144), (116, 115, 146, 145), (115, 0, 146), (146, 0, 147), (145, 146, 147, 148), (144, 145, 148, 149), (143, 144, 149, 150), (142, 143, 150, 151), (141, 142, 151, 152), (140, 141, 152, 153), (139, 140, 153, 154), (138, 139, 154, 155), (137, 138, 155, 156), (136, 137, 156, 157), (135, 136, 157, 158), (134, 135, 158, 159), (133, 134, 159, 160), (132, 133, 160, 161), (131, 132, 161, 162), (162, 161, 164, 163), (161, 160, 165, 164), (160, 159, 166, 165), (159, 158, 167, 166), (158, 157, 168, 167), (157, 156, 169, 168), (156, 155, 170, 169), (155, 154, 171, 170), (154, 153, 172, 171), (153, 152, 173, 172), (152, 151, 174, 173), (151, 150, 175, 174), (150, 149, 176, 175), (149, 148, 177, 176), (148, 147, 178, 177), (147, 0, 178), (178, 0, 179), (177, 178, 179, 180), (176, 177, 180, 181), (175, 176, 181, 182), (174, 175, 182, 183), (173, 174, 183, 184), (172, 173, 184, 185), (171, 172, 185, 186), (170, 171, 186, 187), (169, 170, 187, 188), (168, 169, 188, 189), (167, 168, 189, 190), (166, 167, 190, 191), (165, 166, 191, 192), (164, 165, 192, 193), (163, 164, 193, 194), (194, 193, 196, 195), (193, 192, 197, 196), (192, 191, 198, 197), (191, 190, 199, 198), (190, 189, 200, 199), (189, 188, 201, 200), (188, 187, 202, 201), (187, 186, 203, 202), (186, 185, 204, 203), (185, 184, 205, 204), (184, 183, 206, 205), (183, 182, 207, 206), (182, 181, 208, 207), (181, 180, 209, 208), (180, 179, 210, 209), (179, 0, 210), (210, 0, 211), (209, 210, 211, 212), (208, 209, 212, 213), (207, 208, 213, 214), (206, 207, 214, 215), (205, 206, 215, 216), (204, 205, 216, 217), (203, 204, 217, 218), (202, 203, 218, 219), (201, 202, 219, 220), (200, 201, 220, 221), (199, 200, 221, 222), (198, 199, 222, 223), (197, 198, 223, 224), (196, 197, 224, 225), (195, 196, 225, 226), (226, 225, 228, 227), (225, 224, 229, 228), (224, 223, 230, 229), (223, 222, 231, 230), (222, 221, 232, 231), (221, 220, 233, 232), (220, 219, 234, 233), (219, 218, 235, 234), (218, 217, 236, 235), (217, 216, 237, 236), (216, 215, 238, 237), (215, 214, 239, 238), (214, 213, 240, 239), (213, 212, 241, 240), (212, 211, 242, 241), (211, 0, 242), (242, 0, 243), (241, 242, 243, 244), (240, 241, 244, 245), (239, 240, 245, 246), (238, 239, 246, 247), (237, 238, 247, 248), (236, 237, 248, 249), (235, 236, 249, 250), (234, 235, 250, 251), (233, 234, 251, 252), (232, 233, 252, 253), (231, 232, 253, 254), (230, 231, 254, 255), (229, 230, 255, 256), (228, 229, 256, 257), (227, 228, 257, 258), (258, 257, 260, 259), (257, 256, 261, 260), (256, 255, 262, 261), (255, 254, 263, 262), (254, 253, 264, 263), (253, 252, 265, 264), (252, 251, 266, 265), (251, 250, 267, 266), (250, 249, 268, 267), (249, 248, 269, 268), (248, 247, 270, 269), (247, 246, 271, 270), (246, 245, 272, 271), (245, 244, 273, 272), (244, 243, 274, 273), (243, 0, 274), (274, 0, 275), (273, 274, 275, 276), (272, 273, 276, 277), (271, 272, 277, 278), (270, 271, 278, 279), (269, 270, 279, 280), (268, 269, 280, 281), (267, 268, 281, 282), (266, 267, 282, 283), (265, 266, 283, 284), (264, 265, 284, 285), (263, 264, 285, 286), (262, 263, 286, 287), (261, 262, 287, 288), (260, 261, 288, 289), (259, 260, 289, 290), (290, 289, 292, 291), (289, 288, 293, 292), (288, 287, 294, 293), (287, 286, 295, 294), (286, 285, 296, 295), (285, 284, 297, 296), (284, 283, 298, 297), (283, 282, 299, 298), (282, 281, 300, 299), (281, 280, 301, 300), (280, 279, 302, 301), (279, 278, 303, 302), (278, 277, 304, 303), (277, 276, 305, 304), (276, 275, 306, 305), (275, 0, 306), (306, 0, 307), (305, 306, 307, 308), (304, 305, 308, 309), (303, 304, 309, 310), (302, 303, 310, 311), (301, 302, 311, 312), (300, 301, 312, 313), (299, 300, 313, 314), (298, 299, 314, 315), (297, 298, 315, 316), (296, 297, 316, 317), (295, 296, 317, 318), (294, 295, 318, 319), (293, 294, 319, 320), (292, 293, 320, 321), (291, 292, 321, 322), (322, 321, 324, 323), (321, 320, 325, 324), (320, 319, 326, 325), (319, 318, 327, 326), (318, 317, 328, 327), (317, 316, 329, 328), (316, 315, 330, 329), (315, 314, 331, 330), (314, 313, 332, 331), (313, 312, 333, 332), (312, 311, 334, 333), (311, 310, 335, 334), (310, 309, 336, 335), (309, 308, 337, 336), (308, 307, 338, 337), (307, 0, 338), (338, 0, 339), (337, 338, 339, 340), (336, 337, 340, 341), (335, 336, 341, 342), (334, 335, 342, 343), (333, 334, 343, 344), (332, 333, 344, 345), (331, 332, 345, 346), (330, 331, 346, 347), (329, 330, 347, 348), (328, 329, 348, 349), (327, 328, 349, 350), (326, 327, 350, 351), (325, 326, 351, 352), (324, 325, 352, 353), (323, 324, 353, 354), (354, 353, 356, 355), (353, 352, 357, 356), (352, 351, 358, 357), (351, 350, 359, 358), (350, 349, 360, 359), (349, 348, 361, 360), (348, 347, 362, 361), (347, 346, 363, 362), (346, 345, 364, 363), (345, 344, 365, 364), (344, 343, 366, 365), (343, 342, 367, 366), (342, 341, 368, 367), (341, 340, 369, 368), (340, 339, 370, 369), (339, 0, 370), (370, 0, 371), (369, 370, 371, 372), (368, 369, 372, 373), (367, 368, 373, 374), (366, 367, 374, 375), (365, 366, 375, 376), (364, 365, 376, 377), (363, 364, 377, 378), (362, 363, 378, 379), (361, 362, 379, 380), (360, 361, 380, 381), (359, 360, 381, 382), (358, 359, 382, 383), (357, 358, 383, 384), (356, 357, 384, 385), (355, 356, 385, 386), (386, 385, 388, 387), (385, 384, 389, 388), (384, 383, 390, 389), (383, 382, 391, 390), (382, 381, 392, 391), (381, 380, 393, 392), (380, 379, 394, 393), (379, 378, 395, 394), (378, 377, 396, 395), (377, 376, 397, 396), (376, 375, 398, 397), (375, 374, 399, 398), (374, 373, 400, 399), (373, 372, 401, 400), (372, 371, 402, 401), (371, 0, 402), (402, 0, 403), (401, 402, 403, 404), (400, 401, 404, 405), (399, 400, 405, 406), (398, 399, 406, 407), (397, 398, 407, 408), (396, 397, 408, 409), (395, 396, 409, 410), (394, 395, 410, 411), (393, 394, 411, 412), (392, 393, 412, 413), (391, 392, 413, 414), (390, 391, 414, 415), (389, 390, 415, 416), (388, 389, 416, 417), (387, 388, 417, 418), (418, 417, 420, 419), (417, 416, 421, 420), (416, 415, 422, 421), (415, 414, 423, 422), (414, 413, 424, 423), (413, 412, 425, 424), (412, 411, 426, 425), (411, 410, 427, 426), (410, 409, 428, 427), (409, 408, 429, 428), (408, 407, 430, 429), (407, 406, 431, 430), (406, 405, 432, 431), (405, 404, 433, 432), (404, 403, 434, 433), (403, 0, 434), (434, 0, 435), (433, 434, 435, 436), (432, 433, 436, 437), (431, 432, 437, 438), (430, 431, 438, 439), (429, 430, 439, 440), (428, 429, 440, 441), (427, 428, 441, 442), (426, 427, 442, 443), (425, 426, 443, 444), (424, 425, 444, 445), (423, 424, 445, 446), (422, 423, 446, 447), (421, 422, 447, 448), (420, 421, 448, 449), (419, 420, 449, 450), (450, 449, 452, 451), (449, 448, 453, 452), (448, 447, 454, 453), (447, 446, 455, 454), (446, 445, 456, 455), (445, 444, 457, 456), (444, 443, 458, 457), (443, 442, 459, 458), (442, 441, 460, 459), (441, 440, 461, 460), (440, 439, 462, 461), (439, 438, 463, 462), (438, 437, 464, 463), (437, 436, 465, 464), (436, 435, 466, 465), (435, 0, 466), (466, 0, 467), (465, 466, 467, 468), (464, 465, 468, 469), (463, 464, 469, 470), (462, 463, 470, 471), (461, 462, 471, 472), (460, 461, 472, 473), (459, 460, 473, 474), (458, 459, 474, 475), (457, 458, 475, 476), (456, 457, 476, 477), (455, 456, 477, 478), (454, 455, 478, 479), (453, 454, 479, 480), (452, 453, 480, 481), (451, 452, 481, 482), (482, 481, 484, 483), (481, 480, 485, 484), (480, 479, 486, 485), (479, 478, 487, 486), (478, 477, 488, 487), (477, 476, 489, 488), (476, 475, 490, 489), (475, 474, 491, 490), (474, 473, 492, 491), (473, 472, 493, 492), (472, 471, 494, 493), (471, 470, 495, 494), (470, 469, 496, 495), (469, 468, 497, 496), (468, 467, 498, 497), (467, 0, 498), (498, 0, 1), (497, 498, 1, 499), (496, 497, 499, 500), (495, 496, 500, 501), (494, 495, 501, 502), (493, 494, 502, 503), (492, 493, 503, 504), (491, 492, 504, 505), (490, 491, 505, 2), (489, 490, 2, 506), (488, 489, 506, 507), (487, 488, 507, 508), (486, 487, 508, 509), (485, 486, 509, 510), (484, 485, 510, 511), (483, 484, 511, 512)])
me_mesh_001.polygons.foreach_set('use_smooth', [True] * 512)
_uv = me_mesh_001.uv_layers.new(name='UVTex')
_uv.uv.foreach_set('vector', [0.1842, 0.8927, 0.2137, 0.8557, 0.2886, 0.9038, 0.267, 0.9456, 0.2137, 0.8557, 0.241, 0.8217, 0.3082, 0.866, 0.2886, 0.9038, 0.241, 0.8217, 0.2661, 0.7905, 0.3267, 0.8306, 0.3082, 0.866, 0.2661, 0.7905, 0.2891, 0.7619, 0.3438, 0.7978, 0.3267, 0.8306, 0.2891, 0.7619, 0.311, 0.735, 0.3598, 0.7675, 0.3438, 0.7978, 0.311, 0.735, 0.3315, 0.7097, 0.375, 0.7388, 0.3598, 0.7675, 0.3315, 0.7097, 0.3508, 0.6858, 0.3893, 0.7116, 0.375, 0.7388, 0.3508, 0.6858, 0.3692, 0.6632, 0.4032, 0.6855, 0.3893, 0.7116, 0.3692, 0.6632, 0.3871, 0.6412, 0.4163, 0.6605, 0.4032, 0.6855, 0.3871, 0.6412, 0.4044, 0.62, 0.429, 0.6365, 0.4163, 0.6605, 0.4044, 0.62, 0.421, 0.5996, 0.4414, 0.6132, 0.429, 0.6365, 0.421, 0.5996, 0.4372, 0.5796, 0.4534, 0.5904, 0.4414, 0.6132, 0.4372, 0.5796, 0.4532, 0.56, 0.4653, 0.5681, 0.4534, 0.5904, 0.4532, 0.56, 0.4689, 0.5408, 0.477, 0.5461, 0.4653, 0.5681, 0.4689, 0.5408, 0.4846, 0.5216, 0.4886, 0.5243, 0.477, 0.5461, 0.4846, 0.5216, 0.5001, 0.5026, 0.4886, 0.5243, 0.4886, 0.5243, 0.5001, 0.5026, 0.493, 0.5261, 0.477, 0.5461, 0.4886, 0.5243, 0.493, 0.5261, 0.4859, 0.5498, 0.4653, 0.5681, 0.477, 0.5461, 0.4859, 0.5498, 0.4787, 0.5737, 0.4534, 0.5904, 0.4653, 0.5681, 0.4787, 0.5737, 0.4715, 0.5979, 0.4414, 0.6132, 0.4534, 0.5904, 0.4715, 0.5979, 0.4641, 0.6224, 0.429, 0.6365, 0.4414, 0.6132, 0.4641, 0.6224, 0.4565, 0.6478, 0.4163, 0.6605, 0.429, 0.6365, 0.4565, 0.6478, 0.4487, 0.6738, 0.4032, 0.6855, 0.4163, 0.6605, 0.4487, 0.6738, 0.4407, 0.7007, 0.3893, 0.7116, 0.4032, 0.6855, 0.4407, 0.7007, 0.4323, 0.7291, 0.375, 0.7388, 0.3893, 0.7116, 0.4323, 0.7291, 0.4234, 0.7585, 0.3598, 0.7675, 0.375, 0.7388, 0.4234, 0.7585, 0.4141, 0.7896, 0.3438, 0.7978, 0.3598, 0.7675, 0.4141, 0.7896, 0.4042, 0.8225, 0.3267, 0.8306, 0.3438, 0.7978, 0.4042, 0.8225, 0.3938, 0.8578, 0.3082, 0.866, 0.3267, 0.8306, 0.3938, 0.8578, 0.3827, 0.8958, 0.2886, 0.9038, 0.3082, 0.866, 0.3827, 0.8958, 0.3705, 0.9368, 0.267, 0.9456, 0.2886, 0.9038, 0.3705, 0.9368, 0.3574, 0.9817, 0.3574, 0.9817, 0.3705, 0.9368, 0.4571, 0.9534, 0.4528, 1.0, 0.3705, 0.9368, 0.3827, 0.8958, 0.4613, 0.9107, 0.4571, 0.9534, 0.3827, 0.8958, 0.3938, 0.8578, 0.4649, 0.8718, 0.4613, 0.9107, 0.3938, 0.8578, 0.4042, 0.8225, 0.4683, 0.8351, 0.4649, 0.8718, 0.4042, 0.8225, 0.4141, 0.7896, 0.4716, 0.8008, 0.4683, 0.8351, 0.4141, 0.7896, 0.4234, 0.7585, 0.4748, 0.7684, 0.4716, 0.8008, 0.4234, 0.7585, 0.4323, 0.7291, 0.4777, 0.7378, 0.4748, 0.7684, 0.4323, 0.7291, 0.4407, 0.7007, 0.4804, 0.7085, 0.4777, 0.7378, 0.4407, 0.7007, 0.4487, 0.6738, 0.483, 0.6805, 0.4804, 0.7085, 0.4487, 0.6738, 0.4565, 0.6478, 0.4857, 0.6535, 0.483, 0.6805, 0.4565, 0.6478, 0.4641, 0.6224, 0.4881, 0.6272, 0.4857, 0.6535, 0.4641, 0.6224, 0.4715, 0.5979, 0.4906, 0.6016, 0.4881, 0.6272, 0.4715, 0.5979, 0.4787, 0.5737, 0.493, 0.5764, 0.4906, 0.6016, 0.4787, 0.5737, 0.4859, 0.5498, 0.4954, 0.5516, 0.493, 0.5764, 0.4859, 0.5498, 0.493, 0.5261, 0.4978, 0.5271, 0.4954, 0.5516, 0.493, 0.5261, 0.5001, 0.5026, 0.4978, 0.5271, 0.4978, 0.5271, 0.5001, 0.5026, 0.5026, 0.5271, 0.4954, 0.5516, 0.4978, 0.5271, 0.5026, 0.5271, 0.5051, 0.5516, 0.493, 0.5764, 0.4954, 0.5516, 0.5051, 0.5516, 0.5076, 0.5764, 0.4906, 0.6016, 0.493, 0.5764, 0.5076, 0.5764, 0.5101, 0.6015, 0.4881, 0.6272, 0.4906, 0.6016, 0.5101, 0.6015, 0.5126, 0.6271, 0.4857, 0.6535, 0.4881, 0.6272, 0.5126, 0.6271, 0.5154, 0.6534, 0.483, 0.6805, 0.4857, 0.6535, 0.5154, 0.6534, 0.518, 0.6805, 0.4804, 0.7085, 0.483, 0.6805, 0.518, 0.6805, 0.5208, 0.7083, 0.4777, 0.7378, 0.4804, 0.7085, 0.5208, 0.7083, 0.5239, 0.7375, 0.4748, 0.7684, 0.4777, 0.7378, 0.5239, 0.7375, 0.527, 0.7683, 0.4716, 0.8008, 0.4748, 0.7684, 0.527, 0.7683, 0.5302, 0.8005, 0.4683, 0.8351, 0.4716, 0.8008, 0.5302, 0.8005, 0.5336, 0.8348, 0.4649, 0.8718, 0.4683, 0.8351, 0.5336, 0.8348, 0.5374, 0.8714, 0.4613, 0.9107, 0.4649, 0.8718, 0.5374, 0.8714, 0.5412, 0.9107, 0.4571, 0.9534, 0.4613, 0.9107, 0.5412, 0.9107, 0.5454, 0.9534, 0.4528, 1.0, 0.4571, 0.9534, 0.5454, 0.9534, 0.55, 1.0, 0.55, 1.0, 0.5454, 0.9534, 0.6322, 0.9362, 0.6458, 0.9813, 0.5454, 0.9534, 0.5412, 0.9107, 0.6198, 0.895, 0.6322, 0.9362, 0.5412, 0.9107, 0.5374, 0.8714, 0.6084, 0.8571, 0.6198, 0.895, 0.5374, 0.8714, 0.5336, 0.8348, 0.5976, 0.8219, 0.6084, 0.8571, 0.5336, 0.8348, 0.5302, 0.8005, 0.5876, 0.7889, 0.5976, 0.8219, 0.5302, 0.8005, 0.527, 0.7683, 0.5783, 0.7579, 0.5876, 0.7889, 0.527, 0.7683, 0.5239, 0.7375, 0.5692, 0.7284, 0.5783, 0.7579, 0.5239, 0.7375, 0.5208, 0.7083, 0.5605, 0.7004, 0.5692, 0.7284, 0.5208, 0.7083, 0.518, 0.6805, 0.5523, 0.6735, 0.5605, 0.7004, 0.518, 0.6805, 0.5154, 0.6534, 0.5445, 0.6475, 0.5523, 0.6735, 0.5154, 0.6534, 0.5126, 0.6271, 0.5367, 0.6223, 0.5445, 0.6475, 0.5126, 0.6271, 0.5101, 0.6015, 0.5292, 0.5977, 0.5367, 0.6223, 0.5101, 0.6015, 0.5076, 0.5764, 0.5218, 0.5735, 0.5292, 0.5977, 0.5076, 0.5764, 0.5051, 0.5516, 0.5146, 0.5497, 0.5218, 0.5735, 0.5051, 0.5516, 0.5026, 0.5271, 0.5073, 0.5261, 0.5146, 0.5497, 0.5026, 0.5271, 0.5001, 0.5026, 0.5073, 0.5261, 0.5073, 0.5261, 0.5001, 0.5026, 0.5118, 0.5243, 0.5146, 0.5497, 0.5073, 0.5261, 0.5118, 0.5243, 0.5235, 0.546, 0.5218, 0.5735, 0.5146, 0.5497, 0.5235, 0.546, 0.5352, 0.5679, 0.5292, 0.5977, 0.5218, 0.5735, 0.5352, 0.5679, 0.5471, 0.5901, 0.5367, 0.6223, 0.5292, 0.5977, 0.5471, 0.5901, 0.5593, 0.6129, 0.5445, 0.6475, 0.5367, 0.6223, 0.5593, 0.6129, 0.5719, 0.636, 0.5523, 0.6735, 0.5445, 0.6475, 0.5719, 0.636, 0.5846, 0.66, 0.5605, 0.7004, 0.5523, 0.6735, 0.5846, 0.66, 0.5979, 0.6849, 0.5692, 0.7284, 0.5605, 0.7004, 0.5979, 0.6849, 0.6118, 0.7107, 0.5783, 0.7579, 0.5692, 0.7284, 0.6118, 0.7107, 0.6265, 0.7377, 0.5876, 0.7889, 0.5783, 0.7579, 0.6265, 0.7377, 0.6417, 0.7664, 0.5976, 0.8219, 0.5876, 0.7889, 0.6417, 0.7664, 0.6579, 0.7968, 0.6084, 0.8571, 0.5976, 0.8219, 0.6579, 0.7968, 0.6754, 0.8292, 0.6198, 0.895, 0.6084, 0.8571, 0.6754, 0.8292, 0.6941, 0.8644, 0.6322, 0.9362, 0.6198, 0.895, 0.6941, 0.8644, 0.7143, 0.9025, 0.6458, 0.9813, 0.6322, 0.9362, 0.7143, 0.9025, 0.7365, 0.9441, 0.7365, 0.9441, 0.7143, 0.9025, 0.7884, 0.8531, 0.8184, 0.8896, 0.7143, 0.9025, 0.6941, 0.8644, 0.7611, 0.8198, 0.7884, 0.8531, 0.6941, 0.8644, 0.6754, 0.8292, 0.7356, 0.7887, 0.7611, 0.8198, 0.6754, 0.8292, 0.6579, 0.7968, 0.7121, 0.7604, 0.7356, 0.7887, 0.6579, 0.7968, 0.6417, 0.7664, 0.6904, 0.7337, 0.7121, 0.7604, 0.6417, 0.7664, 0.6265, 0.7377, 0.6699, 0.7086, 0.6904, 0.7337, 0.6265, 0.7377, 0.6118, 0.7107, 0.6502, 0.6849, 0.6699, 0.7086, 0.6118, 0.7107, 0.5979, 0.6849, 0.6315, 0.6623, 0.6502, 0.6849, 0.5979, 0.6849, 0.5846, 0.66, 0.6137, 0.6405, 0.6315, 0.6623, 0.5846, 0.66, 0.5719, 0.636, 0.5965, 0.6195, 0.6137, 0.6405, 0.5719, 0.636, 0.5593, 0.6129, 0.5797, 0.5992, 0.5965, 0.6195, 0.5593, 0.6129, 0.5471, 0.5901, 0.5633, 0.5793, 0.5797, 0.5992, 0.5471, 0.5901, 0.5352, 0.5679, 0.5473, 0.5598, 0.5633, 0.5793, 0.5352, 0.5679, 0.5235, 0.546, 0.5315, 0.5406, 0.5473, 0.5598, 0.5235, 0.546, 0.5118, 0.5243, 0.5158, 0.5216, 0.5315, 0.5406, 0.5118, 0.5243, 0.5001, 0.5026, 0.5158, 0.5216, 0.5158, 0.5216, 0.5001, 0.5026, 0.5192, 0.5181, 0.5315, 0.5406, 0.5158, 0.5216, 0.5192, 0.5181, 0.5383, 0.5338, 0.5473, 0.5598, 0.5315, 0.5406, 0.5383, 0.5338, 0.5576, 0.5495, 0.5633, 0.5793, 0.5473, 0.5598, 0.5576, 0.5495, 0.5771, 0.5655, 0.5797, 0.5992, 0.5633, 0.5793, 0.5771, 0.5655, 0.597, 0.5818, 0.5965, 0.6195, 0.5797, 0.5992, 0.597, 0.5818, 0.6174, 0.5985, 0.6137, 0.6405, 0.5965, 0.6195, 0.6174, 0.5985, 0.6384, 0.6158, 0.6315, 0.6623, 0.6137, 0.6405, 0.6384, 0.6158, 0.6601, 0.6337, 0.6502, 0.6849, 0.6315, 0.6623, 0.6601, 0.6337, 0.6829, 0.6522, 0.6699, 0.7086, 0.6502, 0.6849, 0.6829, 0.6522, 0.7068, 0.6716, 0.6904, 0.7337, 0.6699, 0.7086, 0.7068, 0.6716, 0.7318, 0.6923, 0.7121, 0.7604, 0.6904, 0.7337, 0.7318, 0.6923, 0.7584, 0.7142, 0.7356, 0.7887, 0.7121, 0.7604, 0.7584, 0.7142, 0.787, 0.7375, 0.7611, 0.8198, 0.7356, 0.7887, 0.787, 0.7375, 0.8178, 0.7626, 0.7884, 0.8531, 0.7611, 0.8198, 0.8178, 0.7626, 0.8512, 0.79, 0.8184, 0.8896, 0.7884, 0.8531, 0.8512, 0.79, 0.8878, 0.8198, 0.8878, 0.8198, 0.8512, 0.79, 0.9002, 0.716, 0.9418, 0.7379, 0.8512, 0.79, 0.8178, 0.7626, 0.8623, 0.6957, 0.9002, 0.716, 0.8178, 0.7626, 0.787, 0.7375, 0.8272, 0.6771, 0.8623, 0.6957, 0.787, 0.7375, 0.7584, 0.7142, 0.7947, 0.6599, 0.8272, 0.6771, 0.7584, 0.7142, 0.7318, 0.6923, 0.7643, 0.6436, 0.7947, 0.6599, 0.7318, 0.6923, 0.7068, 0.6716, 0.7358, 0.6282, 0.7643, 0.6436, 0.7068, 0.6716, 0.6829, 0.6522, 0.7086, 0.6138, 0.7358, 0.6282, 0.6829, 0.6522, 0.6601, 0.6337, 0.6826, 0.6, 0.7086, 0.6138, 0.6601, 0.6337, 0.6384, 0.6158, 0.6578, 0.5867, 0.6826, 0.6, 0.6384, 0.6158, 0.6174, 0.5985, 0.6339, 0.5738, 0.6578, 0.5867, 0.6174, 0.5985, 0.597, 0.5818, 0.6106, 0.5614, 0.6339, 0.5738, 0.597, 0.5818, 0.5771, 0.5655, 0.5879, 0.5493, 0.6106, 0.5614, 0.5771, 0.5655, 0.5576, 0.5495, 0.5656, 0.5374, 0.5879, 0.5493, 0.5576, 0.5495, 0.5383, 0.5338, 0.5437, 0.5257, 0.5656, 0.5374, 0.5383, 0.5338, 0.5192, 0.5181, 0.5219, 0.5141, 0.5437, 0.5257, 0.5192, 0.5181, 0.5001, 0.5026, 0.5219, 0.5141, 0.5219, 0.5141, 0.5001, 0.5026, 0.5237, 0.5097, 0.5437, 0.5257, 0.5219, 0.5141, 0.5237, 0.5097, 0.5473, 0.5168, 0.5656, 0.5374, 0.5437, 0.5257, 0.5473, 0.5168, 0.5712, 0.524, 0.5879, 0.5493, 0.5656, 0.5374, 0.5712, 0.524, 0.5954, 0.5313, 0.6106, 0.5614, 0.5879, 0.5493, 0.5954, 0.5313, 0.62, 0.5387, 0.6339, 0.5738, 0.6106, 0.5614, 0.62, 0.5387, 0.6452, 0.5464, 0.6578, 0.5867, 0.6339, 0.5738, 0.6452, 0.5464, 0.6712, 0.5543, 0.6826, 0.6, 0.6578, 0.5867, 0.6712, 0.5543, 0.6982, 0.5626, 0.7086, 0.6138, 0.6826, 0.6, 0.6982, 0.5626, 0.7263, 0.571, 0.7358, 0.6282, 0.7086, 0.6138, 0.7263, 0.571, 0.7558, 0.5799, 0.7643, 0.6436, 0.7358, 0.6282, 0.7558, 0.5799, 0.7868, 0.5894, 0.7947, 0.6599, 0.7643, 0.6436, 0.7868, 0.5894, 0.8197, 0.5996, 0.8272, 0.6771, 0.7947, 0.6599, 0.8197, 0.5996, 0.855, 0.6102, 0.8623, 0.6957, 0.8272, 0.6771, 0.855, 0.6102, 0.8928, 0.6215, 0.9002, 0.716, 0.8623, 0.6957, 0.8928, 0.6215, 0.9339, 0.6341, 0.9418, 0.7379, 0.9002, 0.716, 0.9339, 0.6341, 0.9788, 0.6475, 0.9788, 0.6475, 0.9339, 0.6341, 0.9511, 0.5474, 0.9977, 0.552, 0.9339, 0.6341, 0.8928, 0.6215, 0.9083, 0.543, 0.9511, 0.5474, 0.8928, 0.6215, 0.855, 0.6102, 0.8694, 0.5391, 0.9083, 0.543, 0.855, 0.6102, 0.8197, 0.5996, 0.8326, 0.5355, 0.8694, 0.5391, 0.8197, 0.5996, 0.7868, 0.5894, 0.7983, 0.532, 0.8326, 0.5355, 0.7868, 0.5894, 0.7558, 0.5799, 0.766, 0.5286, 0.7983, 0.532, 0.7558, 0.5799, 0.7263, 0.571, 0.7355, 0.5256, 0.766, 0.5286, 0.7263, 0.571, 0.6982, 0.5626, 0.7062, 0.5228, 0.7355, 0.5256, 0.6982, 0.5626, 0.6712, 0.5543, 0.678, 0.52, 0.7062, 0.5228, 0.6712, 0.5543, 0.6452, 0.5464, 0.651, 0.5173, 0.678, 0.52, 0.6452, 0.5464, 0.62, 0.5387, 0.6247, 0.5147, 0.651, 0.5173, 0.62, 0.5387, 0.5954, 0.5313, 0.5991, 0.5122, 0.6247, 0.5147, 0.5954, 0.5313, 0.5712, 0.524, 0.574, 0.5097, 0.5991, 0.5122, 0.5712, 0.524, 0.5473, 0.5168, 0.5492, 0.5073, 0.574, 0.5097, 0.5473, 0.5168, 0.5237, 0.5097, 0.5246, 0.5049, 0.5492, 0.5073, 0.5237, 0.5097, 0.5001, 0.5026, 0.5246, 0.5049, 0.5246, 0.5049, 0.5001, 0.5026, 0.5246, 0.5001, 0.5492, 0.5073, 0.5246, 0.5049, 0.5246, 0.5001, 0.5492, 0.4977, 0.574, 0.5097, 0.5492, 0.5073, 0.5492, 0.4977, 0.5739, 0.4952, 0.5991, 0.5122, 0.574, 0.5097, 0.5739, 0.4952, 0.5991, 0.4927, 0.6247, 0.5147, 0.5991, 0.5122, 0.5991, 0.4927, 0.6247, 0.4902, 0.651, 0.5173, 0.6247, 0.5147, 0.6247, 0.4902, 0.651, 0.4876, 0.678, 0.52, 0.651, 0.5173, 0.651, 0.4876, 0.6781, 0.485, 0.7062, 0.5228, 0.678, 0.52, 0.6781, 0.485, 0.7062, 0.4822, 0.7355, 0.5256, 0.7062, 0.5228, 0.7062, 0.4822, 0.7354, 0.4793, 0.766, 0.5286, 0.7355, 0.5256, 0.7354, 0.4793, 0.766, 0.4764, 0.7983, 0.532, 0.766, 0.5286, 0.766, 0.4764, 0.7984, 0.4734, 0.8326, 0.5355, 0.7983, 0.532, 0.7984, 0.4734, 0.8327, 0.4702, 0.8694, 0.5391, 0.8326, 0.5355, 0.8327, 0.4702, 0.8694, 0.4666, 0.9083, 0.543, 0.8694, 0.5391, 0.8694, 0.4666, 0.9087, 0.463, 0.9511, 0.5474, 0.9083, 0.543, 0.9087, 0.463, 0.9515, 0.4591, 0.9977, 0.552, 0.9511, 0.5474, 0.9515, 0.4591, 0.9982, 0.4547, 0.9982, 0.4547, 0.9515, 0.4591, 0.9348, 0.3721, 0.98, 0.3588, 0.9515, 0.4591, 0.9087, 0.463, 0.8935, 0.3842, 0.9348, 0.3721, 0.9087, 0.463, 0.8694, 0.4666, 0.8555, 0.3954, 0.8935, 0.3842, 0.8694, 0.4666, 0.8327, 0.4702, 0.8202, 0.406, 0.8555, 0.3954, 0.8327, 0.4702, 0.7984, 0.4734, 0.7871, 0.4158, 0.8202, 0.406, 0.7984, 0.4734, 0.766, 0.4764, 0.7559, 0.4251, 0.7871, 0.4158, 0.766, 0.4764, 0.7354, 0.4793, 0.7264, 0.4338, 0.7559, 0.4251, 0.7354, 0.4793, 0.7062, 0.4822, 0.6983, 0.4424, 0.7264, 0.4338, 0.7062, 0.4822, 0.6781, 0.485, 0.6713, 0.4507, 0.6983, 0.4424, 0.6781, 0.485, 0.651, 0.4876, 0.6452, 0.4584, 0.6713, 0.4507, 0.651, 0.4876, 0.6247, 0.4902, 0.6199, 0.4662, 0.6452, 0.4584, 0.6247, 0.4902, 0.5991, 0.4927, 0.5953, 0.4736, 0.6199, 0.4662, 0.5991, 0.4927, 0.5739, 0.4952, 0.5711, 0.4809, 0.5953, 0.4736, 0.5739, 0.4952, 0.5492, 0.4977, 0.5473, 0.4882, 0.5711, 0.4809, 0.5492, 0.4977, 0.5246, 0.5001, 0.5237, 0.4954, 0.5473, 0.4882, 0.5246, 0.5001, 0.5001, 0.5026, 0.5237, 0.4954, 0.5237, 0.4954, 0.5001, 0.5026, 0.5218, 0.4909, 0.5473, 0.4882, 0.5237, 0.4954, 0.5218, 0.4909, 0.5436, 0.4793, 0.5711, 0.4809, 0.5473, 0.4882, 0.5436, 0.4793, 0.5656, 0.4675, 0.5953, 0.4736, 0.5711, 0.4809, 0.5656, 0.4675, 0.5878, 0.4556, 0.6199, 0.4662, 0.5953, 0.4736, 0.5878, 0.4556, 0.6106, 0.4435, 0.6452, 0.4584, 0.6199, 0.4662, 0.6106, 0.4435, 0.6339, 0.431, 0.6713, 0.4507, 0.6452, 0.4584, 0.6339, 0.431, 0.6579, 0.4182, 0.6983, 0.4424, 0.6713, 0.4507, 0.6579, 0.4182, 0.6828, 0.4049, 0.7264, 0.4338, 0.6983, 0.4424, 0.6828, 0.4049, 0.7087, 0.391, 0.7559, 0.4251, 0.7264, 0.4338, 0.7087, 0.391, 0.736, 0.3766, 0.7871, 0.4158, 0.7559, 0.4251, 0.736, 0.3766, 0.7648, 0.3615, 0.8202, 0.406, 0.7871, 0.4158, 0.7648, 0.3615, 0.7954, 0.3454, 0.8555, 0.3954, 0.8202, 0.406, 0.7954, 0.3454, 0.8281, 0.3281, 0.8935, 0.3842, 0.8555, 0.3954, 0.8281, 0.3281, 0.8633, 0.3097, 0.9348, 0.3721, 0.8935, 0.3842, 0.8633, 0.3097, 0.9016, 0.2898, 0.98, 0.3588, 0.9348, 0.3721, 0.9016, 0.2898, 0.9434, 0.2679, 0.9434, 0.2679, 0.9016, 0.2898, 0.8528, 0.2152, 0.8896, 0.1856, 0.9016, 0.2898, 0.8633, 0.3097, 0.8191, 0.2423, 0.8528, 0.2152, 0.8633, 0.3097, 0.8281, 0.3281, 0.788, 0.2673, 0.8191, 0.2423, 0.8281, 0.3281, 0.7954, 0.3454, 0.7593, 0.2907, 0.788, 0.2673, 0.7954, 0.3454, 0.7648, 0.3615, 0.7324, 0.3124, 0.7593, 0.2907, 0.7648, 0.3615, 0.736, 0.3766, 0.707, 0.3329, 0.7324, 0.3124, 0.736, 0.3766, 0.7087, 0.391, 0.683, 0.3524, 0.707, 0.3329, 0.7087, 0.391, 0.6828, 0.4049, 0.6603, 0.3712, 0.683, 0.3524, 0.6828, 0.4049, 0.6579, 0.4182, 0.6385, 0.389, 0.6603, 0.3712, 0.6579, 0.4182, 0.6339, 0.431, 0.6173, 0.4062, 0.6385, 0.389, 0.6339, 0.431, 0.6106, 0.4435, 0.5969, 0.423, 0.6173, 0.4062, 0.6106, 0.4435, 0.5878, 0.4556, 0.577, 0.4394, 0.5969, 0.423, 0.5878, 0.4556, 0.5656, 0.4675, 0.5575, 0.4554, 0.577, 0.4394, 0.5656, 0.4675, 0.5436, 0.4793, 0.5382, 0.4712, 0.5575, 0.4554, 0.5436, 0.4793, 0.5218, 0.4909, 0.5191, 0.4869, 0.5382, 0.4712, 0.5218, 0.4909, 0.5001, 0.5026, 0.5191, 0.4869, 0.5191, 0.4869, 0.5001, 0.5026, 0.5157, 0.4835, 0.5382, 0.4712, 0.5191, 0.4869, 0.5157, 0.4835, 0.5314, 0.4644, 0.5575, 0.4554, 0.5382, 0.4712, 0.5314, 0.4644, 0.5472, 0.4451, 0.577, 0.4394, 0.5575, 0.4554, 0.5472, 0.4451, 0.5632, 0.4256, 0.5969, 0.423, 0.577, 0.4394, 0.5632, 0.4256, 0.5796, 0.4056, 0.6173, 0.4062, 0.5969, 0.423, 0.5796, 0.4056, 0.5963, 0.3852, 0.6385, 0.389, 0.6173, 0.4062, 0.5963, 0.3852, 0.6137, 0.3641, 0.6603, 0.3712, 0.6385, 0.389, 0.6137, 0.3641, 0.6316, 0.3424, 0.683, 0.3524, 0.6603, 0.3712, 0.6316, 0.3424, 0.6503, 0.3197, 0.707, 0.3329, 0.683, 0.3524, 0.6503, 0.3197, 0.6701, 0.2957, 0.7324, 0.3124, 0.707, 0.3329, 0.6701, 0.2957, 0.6909, 0.2706, 0.7593, 0.2907, 0.7324, 0.3124, 0.6909, 0.2706, 0.7131, 0.244, 0.788, 0.2673, 0.7593, 0.2907, 0.7131, 0.244, 0.7367, 0.2154, 0.8191, 0.2423, 0.788, 0.2673, 0.7367, 0.2154, 0.7624, 0.1848, 0.8528, 0.2152, 0.8191, 0.2423, 0.7624, 0.1848, 0.7902, 0.1515, 0.8896, 0.1856, 0.8528, 0.2152, 0.7902, 0.1515, 0.8207, 0.1151, 0.8207, 0.1151, 0.7902, 0.1515, 0.7162, 0.1012, 0.739, 0.05937, 0.7902, 0.1515, 0.7624, 0.1848, 0.6954, 0.1393, 0.7162, 0.1012, 0.7624, 0.1848, 0.7367, 0.2154, 0.6762, 0.1744, 0.6954, 0.1393, 0.7367, 0.2154, 0.7131, 0.244, 0.6586, 0.2071, 0.6762, 0.1744, 0.7131, 0.244, 0.6909, 0.2706, 0.642, 0.2376, 0.6586, 0.2071, 0.6909, 0.2706, 0.6701, 0.2957, 0.6264, 0.2664, 0.642, 0.2376, 0.6701, 0.2957, 0.6503, 0.3197, 0.6118, 0.2937, 0.6264, 0.2664, 0.6503, 0.3197, 0.6316, 0.3424, 0.5979, 0.3197, 0.6118, 0.2937, 0.6316, 0.3424, 0.6137, 0.3641, 0.5845, 0.3446, 0.5979, 0.3197, 0.6137, 0.3641, 0.5963, 0.3852, 0.5715, 0.3686, 0.5845, 0.3446, 0.5963, 0.3852, 0.5796, 0.4056, 0.5591, 0.392, 0.5715, 0.3686, 0.5796, 0.4056, 0.5632, 0.4256, 0.547, 0.4148, 0.5591, 0.392, 0.5632, 0.4256, 0.5472, 0.4451, 0.5351, 0.437, 0.547, 0.4148, 0.5472, 0.4451, 0.5314, 0.4644, 0.5233, 0.459, 0.5351, 0.437, 0.5314, 0.4644, 0.5157, 0.4835, 0.5117, 0.4808, 0.5233, 0.459, 0.5157, 0.4835, 0.5001, 0.5026, 0.5117, 0.4808, 0.5117, 0.4808, 0.5001, 0.5026, 0.5072, 0.479, 0.5233, 0.459, 0.5117, 0.4808, 0.5072, 0.479, 0.5144, 0.4554, 0.5351, 0.437, 0.5233, 0.459, 0.5144, 0.4554, 0.5216, 0.4315, 0.547, 0.4148, 0.5351, 0.437, 0.5216, 0.4315, 0.529, 0.4073, 0.5591, 0.392, 0.547, 0.4148, 0.529, 0.4073, 0.5364, 0.3826, 0.5715, 0.3686, 0.5591, 0.392, 0.5364, 0.3826, 0.544, 0.3572, 0.5845, 0.3446, 0.5715, 0.3686, 0.544, 0.3572, 0.552, 0.3311, 0.5979, 0.3197, 0.5845, 0.3446, 0.552, 0.3311, 0.5603, 0.3041, 0.6118, 0.2937, 0.5979, 0.3197, 0.5603, 0.3041, 0.5689, 0.2758, 0.6264, 0.2664, 0.6118, 0.2937, 0.5689, 0.2758, 0.5778, 0.2461, 0.642, 0.2376, 0.6264, 0.2664, 0.5778, 0.2461, 0.5875, 0.2149, 0.6586, 0.2071, 0.642, 0.2376, 0.5875, 0.2149, 0.5978, 0.1817, 0.6762, 0.1744, 0.6586, 0.2071, 0.5978, 0.1817, 0.6087, 0.1461, 0.6954, 0.1393, 0.6762, 0.1744, 0.6087, 0.1461, 0.6206, 0.1078, 0.7162, 0.1012, 0.6954, 0.1393, 0.6206, 0.1078, 0.6336, 0.06619, 0.739, 0.05937, 0.7162, 0.1012, 0.6336, 0.06619, 0.6477, 0.02064, 0.6477, 0.02064, 0.6336, 0.06619, 0.5455, 0.0481, 0.5504, 0.0005376, 0.6336, 0.06619, 0.6206, 0.1078, 0.541, 0.09152, 0.5455, 0.0481, 0.6206, 0.1078, 0.6087, 0.1461, 0.5368, 0.1315, 0.541, 0.09152, 0.6087, 0.1461, 0.5978, 0.1817, 0.5331, 0.1686, 0.5368, 0.1315, 0.5978, 0.1817, 0.5875, 0.2149, 0.5295, 0.2032, 0.5331, 0.1686, 0.5875, 0.2149, 0.5778, 0.2461, 0.5262, 0.2358, 0.5295, 0.2032, 0.5778, 0.2461, 0.5689, 0.2758, 0.5232, 0.2667, 0.5262, 0.2358, 0.5689, 0.2758, 0.5603, 0.3041, 0.5204, 0.2961, 0.5232, 0.2667, 0.5603, 0.3041, 0.552, 0.3311, 0.5175, 0.3243, 0.5204, 0.2961, 0.552, 0.3311, 0.544, 0.3572, 0.5148, 0.3514, 0.5175, 0.3243, 0.544, 0.3572, 0.5364, 0.3826, 0.5123, 0.3778, 0.5148, 0.3514, 0.5364, 0.3826, 0.529, 0.4073, 0.5098, 0.4035, 0.5123, 0.3778, 0.529, 0.4073, 0.5216, 0.4315, 0.5073, 0.4287, 0.5098, 0.4035, 0.5216, 0.4315, 0.5144, 0.4554, 0.5049, 0.4535, 0.5073, 0.4287, 0.5144, 0.4554, 0.5072, 0.479, 0.5025, 0.4781, 0.5049, 0.4535, 0.5072, 0.479, 0.5001, 0.5026, 0.5025, 0.4781, 0.5025, 0.4781, 0.5001, 0.5026, 0.4977, 0.4781, 0.5049, 0.4535, 0.5025, 0.4781, 0.4977, 0.4781, 0.4952, 0.4535, 0.5073, 0.4287, 0.5049, 0.4535, 0.4952, 0.4535, 0.4927, 0.4287, 0.5098, 0.4035, 0.5073, 0.4287, 0.4927, 0.4287, 0.4903, 0.4035, 0.5123, 0.3778, 0.5098, 0.4035, 0.4903, 0.4035, 0.4877, 0.3778, 0.5148, 0.3514, 0.5123, 0.3778, 0.4877, 0.3778, 0.485, 0.3515, 0.5175, 0.3243, 0.5148, 0.3514, 0.485, 0.3515, 0.4823, 0.3243, 0.5204, 0.2961, 0.5175, 0.3243, 0.4823, 0.3243, 0.4797, 0.2961, 0.5232, 0.2667, 0.5204, 0.2961, 0.4797, 0.2961, 0.4766, 0.2666, 0.5262, 0.2358, 0.5232, 0.2667, 0.4766, 0.2666, 0.4735, 0.2358, 0.5295, 0.2032, 0.5262, 0.2358, 0.4735, 0.2358, 0.4704, 0.2032, 0.5331, 0.1686, 0.5295, 0.2032, 0.4704, 0.2032, 0.4671, 0.1685, 0.5368, 0.1315, 0.5331, 0.1686, 0.4671, 0.1685, 0.4633, 0.1314, 0.541, 0.09152, 0.5368, 0.1315, 0.4633, 0.1314, 0.4595, 0.09127, 0.5455, 0.0481, 0.541, 0.09152, 0.4595, 0.09127, 0.4554, 0.04771, 0.5504, 0.0005376, 0.5455, 0.0481, 0.4554, 0.04771, 0.4508, 0.0, 0.4508, 0.0, 0.4554, 0.04771, 0.3668, 0.06519, 0.3528, 0.01934, 0.4554, 0.04771, 0.4595, 0.09127, 0.3795, 0.107, 0.3668, 0.06519, 0.4595, 0.09127, 0.4633, 0.1314, 0.3914, 0.146, 0.3795, 0.107, 0.4633, 0.1314, 0.4671, 0.1685, 0.4023, 0.1815, 0.3914, 0.146, 0.4671, 0.1685, 0.4704, 0.2032, 0.4123, 0.2148, 0.4023, 0.1815, 0.4704, 0.2032, 0.4735, 0.2358, 0.4218, 0.2461, 0.4123, 0.2148, 0.4735, 0.2358, 0.4766, 0.2666, 0.431, 0.2758, 0.4218, 0.2461, 0.4766, 0.2666, 0.4797, 0.2961, 0.4397, 0.304, 0.431, 0.2758, 0.4797, 0.2961, 0.4823, 0.3243, 0.4479, 0.3312, 0.4397, 0.304, 0.4823, 0.3243, 0.485, 0.3515, 0.4558, 0.3573, 0.4479, 0.3312, 0.485, 0.3515, 0.4877, 0.3778, 0.4635, 0.3826, 0.4558, 0.3573, 0.4877, 0.3778, 0.4903, 0.4035, 0.4711, 0.4073, 0.4635, 0.3826, 0.4903, 0.4035, 0.4927, 0.4287, 0.4785, 0.4315, 0.4711, 0.4073, 0.4927, 0.4287, 0.4952, 0.4535, 0.4858, 0.4554, 0.4785, 0.4315, 0.4952, 0.4535, 0.4977, 0.4781, 0.493, 0.479, 0.4858, 0.4554, 0.4977, 0.4781, 0.5001, 0.5026, 0.493, 0.479, 0.493, 0.479, 0.5001, 0.5026, 0.4885, 0.4809, 0.4858, 0.4554, 0.493, 0.479, 0.4885, 0.4809, 0.4768, 0.4591, 0.4785, 0.4315, 0.4858, 0.4554, 0.4768, 0.4591, 0.465, 0.4371, 0.4711, 0.4073, 0.4785, 0.4315, 0.465, 0.4371, 0.4531, 0.4148, 0.4635, 0.3826, 0.4711, 0.4073, 0.4531, 0.4148, 0.4408, 0.3922, 0.4558, 0.3573, 0.4635, 0.3826, 0.4408, 0.3922, 0.4282, 0.3688, 0.4479, 0.3312, 0.4558, 0.3573, 0.4282, 0.3688, 0.4154, 0.3447, 0.4397, 0.304, 0.4479, 0.3312, 0.4154, 0.3447, 0.402, 0.3197, 0.431, 0.2758, 0.4397, 0.304, 0.402, 0.3197, 0.3879, 0.2937, 0.4218, 0.2461, 0.431, 0.2758, 0.3879, 0.2937, 0.3731, 0.2664, 0.4123, 0.2148, 0.4218, 0.2461, 0.3731, 0.2664, 0.3577, 0.2375, 0.4023, 0.1815, 0.4123, 0.2148, 0.3577, 0.2375, 0.3413, 0.2068, 0.3914, 0.146, 0.4023, 0.1815, 0.3413, 0.2068, 0.3235, 0.174, 0.3795, 0.107, 0.3914, 0.146, 0.3235, 0.174, 0.3043, 0.1386, 0.3668, 0.06519, 0.3795, 0.107, 0.3043, 0.1386, 0.2836, 0.1001, 0.3528, 0.01934, 0.3668, 0.06519, 0.2836, 0.1001, 0.2607, 0.05807, 0.2607, 0.05807, 0.2836, 0.1001, 0.2091, 0.1507, 0.1784, 0.1141, 0.2836, 0.1001, 0.3043, 0.1386, 0.2369, 0.1843, 0.2091, 0.1507, 0.3043, 0.1386, 0.3235, 0.174, 0.2627, 0.2151, 0.2369, 0.1843, 0.3235, 0.174, 0.3413, 0.2068, 0.2865, 0.2437, 0.2627, 0.2151, 0.3413, 0.2068, 0.3577, 0.2375, 0.3086, 0.2706, 0.2865, 0.2437, 0.3577, 0.2375, 0.3731, 0.2664, 0.3294, 0.2959, 0.3086, 0.2706, 0.3731, 0.2664, 0.3879, 0.2937, 0.3493, 0.3197, 0.3294, 0.2959, 0.3879, 0.2937, 0.402, 0.3197, 0.3682, 0.3424, 0.3493, 0.3197, 0.402, 0.3197, 0.4154, 0.3447, 0.3862, 0.3643, 0.3682, 0.3424, 0.4154, 0.3447, 0.4282, 0.3688, 0.4035, 0.3854, 0.3862, 0.3643, 0.4282, 0.3688, 0.4408, 0.3922, 0.4204, 0.4058, 0.4035, 0.3854, 0.4408, 0.3922, 0.4531, 0.4148, 0.4369, 0.4257, 0.4204, 0.4058, 0.4531, 0.4148, 0.465, 0.4371, 0.4529, 0.4453, 0.4369, 0.4257, 0.465, 0.4371, 0.4768, 0.4591, 0.4688, 0.4645, 0.4529, 0.4453, 0.4768, 0.4591, 0.4885, 0.4809, 0.4845, 0.4836, 0.4688, 0.4645, 0.4885, 0.4809, 0.5001, 0.5026, 0.4845, 0.4836, 0.4845, 0.4836, 0.5001, 0.5026, 0.4811, 0.487, 0.4688, 0.4645, 0.4845, 0.4836, 0.4811, 0.487, 0.462, 0.4713, 0.4529, 0.4453, 0.4688, 0.4645, 0.462, 0.4713, 0.4426, 0.4556, 0.4369, 0.4257, 0.4529, 0.4453, 0.4426, 0.4556, 0.4231, 0.4395, 0.4204, 0.4058, 0.4369, 0.4257, 0.4231, 0.4395, 0.403, 0.4233, 0.4035, 0.3854, 0.4204, 0.4058, 0.403, 0.4233, 0.3825, 0.4066, 0.3862, 0.3643, 0.4035, 0.3854, 0.3825, 0.4066, 0.3614, 0.3893, 0.3682, 0.3424, 0.3862, 0.3643, 0.3614, 0.3893, 0.3395, 0.3713, 0.3493, 0.3197, 0.3682, 0.3424, 0.3395, 0.3713, 0.3165, 0.3527, 0.3294, 0.2959, 0.3493, 0.3197, 0.3165, 0.3527, 0.2924, 0.3333, 0.3086, 0.2706, 0.3294, 0.2959, 0.2924, 0.3333, 0.2671, 0.3126, 0.2865, 0.2437, 0.3086, 0.2706, 0.2671, 0.3126, 0.2401, 0.2906, 0.2627, 0.2151, 0.2865, 0.2437, 0.2401, 0.2906, 0.2112, 0.2673, 0.2369, 0.1843, 0.2627, 0.2151, 0.2112, 0.2673, 0.18, 0.2422, 0.2091, 0.1507, 0.2369, 0.1843, 0.18, 0.2422, 0.1461, 0.2148, 0.1784, 0.1141, 0.2091, 0.1507, 0.1461, 0.2148, 0.109, 0.185, 0.109, 0.185, 0.1461, 0.2148, 0.0971, 0.2897, 0.05498, 0.2678, 0.1461, 0.2148, 0.18, 0.2422, 0.1355, 0.3099, 0.0971, 0.2897, 0.18, 0.2422, 0.2112, 0.2673, 0.171, 0.3284, 0.1355, 0.3099, 0.2112, 0.2673, 0.2401, 0.2906, 0.2039, 0.3456, 0.171, 0.3284, 0.2401, 0.2906, 0.2671, 0.3126, 0.2345, 0.3618, 0.2039, 0.3456, 0.2671, 0.3126, 0.2924, 0.3333, 0.2634, 0.3772, 0.2345, 0.3618, 0.2924, 0.3333, 0.3165, 0.3527, 0.2908, 0.3915, 0.2634, 0.3772, 0.3165, 0.3527, 0.3395, 0.3713, 0.317, 0.4053, 0.2908, 0.3915, 0.3395, 0.3713, 0.3614, 0.3893, 0.3419, 0.4186, 0.317, 0.4053, 0.3614, 0.3893, 0.3825, 0.4066, 0.366, 0.4314, 0.3419, 0.4186, 0.3825, 0.4066, 0.403, 0.4233, 0.3894, 0.4438, 0.366, 0.4314, 0.403, 0.4233, 0.4231, 0.4395, 0.4123, 0.4558, 0.3894, 0.4438, 0.4231, 0.4395, 0.4426, 0.4556, 0.4346, 0.4677, 0.4123, 0.4558, 0.4426, 0.4556, 0.462, 0.4713, 0.4566, 0.4794, 0.4346, 0.4677, 0.462, 0.4713, 0.4811, 0.487, 0.4784, 0.491, 0.4566, 0.4794, 0.4811, 0.487, 0.5001, 0.5026, 0.4784, 0.491, 0.4784, 0.491, 0.5001, 0.5026, 0.4766, 0.4955, 0.4566, 0.4794, 0.4784, 0.491, 0.4766, 0.4955, 0.4529, 0.4883, 0.4346, 0.4677, 0.4566, 0.4794, 0.4529, 0.4883, 0.429, 0.4812, 0.4123, 0.4558, 0.4346, 0.4677, 0.429, 0.4812, 0.4048, 0.4739, 0.3894, 0.4438, 0.4123, 0.4558, 0.4048, 0.4739, 0.3801, 0.4665, 0.366, 0.4314, 0.3894, 0.4438, 0.3801, 0.4665, 0.3547, 0.459, 0.3419, 0.4186, 0.366, 0.4314, 0.3547, 0.459, 0.3286, 0.4511, 0.317, 0.4053, 0.3419, 0.4186, 0.3286, 0.4511, 0.3015, 0.4429, 0.2908, 0.3915, 0.317, 0.4053, 0.3015, 0.4429, 0.2732, 0.4346, 0.2634, 0.3772, 0.2908, 0.3915, 0.2732, 0.4346, 0.2435, 0.4259, 0.2345, 0.3618, 0.2634, 0.3772, 0.2435, 0.4259, 0.2123, 0.4165, 0.2039, 0.3456, 0.2345, 0.3618, 0.2123, 0.4165, 0.1791, 0.4065, 0.171, 0.3284, 0.2039, 0.3456, 0.1791, 0.4065, 0.1435, 0.3961, 0.1355, 0.3099, 0.171, 0.3284, 0.1435, 0.3961, 0.1052, 0.3849, 0.0971, 0.2897, 0.1355, 0.3099, 0.1052, 0.3849, 0.06369, 0.3726, 0.05498, 0.2678, 0.0971, 0.2897, 0.06369, 0.3726, 0.01824, 0.3593, 0.01824, 0.3593, 0.06369, 0.3726, 0.04706, 0.4602, 0.0, 0.456, 0.06369, 0.3726, 0.1052, 0.3849, 0.0901, 0.4642, 0.04706, 0.4602, 0.1052, 0.3849, 0.1435, 0.3961, 0.1297, 0.4677, 0.0901, 0.4642, 0.1435, 0.3961, 0.1791, 0.4065, 0.1666, 0.471, 0.1297, 0.4677, 0.1791, 0.4065, 0.2123, 0.4165, 0.2011, 0.4743, 0.1666, 0.471, 0.2123, 0.4165, 0.2435, 0.4259, 0.2336, 0.4774, 0.2011, 0.4743, 0.2435, 0.4259, 0.2732, 0.4346, 0.2644, 0.4802, 0.2336, 0.4774, 0.2732, 0.4346, 0.3015, 0.4429, 0.2938, 0.4828, 0.2644, 0.4802, 0.3015, 0.4429, 0.3286, 0.4511, 0.3219, 0.4856, 0.2938, 0.4828, 0.3286, 0.4511, 0.3547, 0.459, 0.3491, 0.4882, 0.3219, 0.4856, 0.3547, 0.459, 0.3801, 0.4665, 0.3754, 0.4906, 0.3491, 0.4882, 0.3801, 0.4665, 0.4048, 0.4739, 0.4011, 0.493, 0.3754, 0.4906, 0.4048, 0.4739, 0.429, 0.4812, 0.4262, 0.4955, 0.4011, 0.493, 0.429, 0.4812, 0.4529, 0.4883, 0.4511, 0.4978, 0.4262, 0.4955, 0.4529, 0.4883, 0.4766, 0.4955, 0.4756, 0.5002, 0.4511, 0.4978, 0.4766, 0.4955, 0.5001, 0.5026, 0.4756, 0.5002, 0.4756, 0.5002, 0.5001, 0.5026, 0.4756, 0.505, 0.4511, 0.4978, 0.4756, 0.5002, 0.4756, 0.505, 0.4511, 0.5075, 0.4262, 0.4955, 0.4511, 0.4978, 0.4511, 0.5075, 0.4263, 0.51, 0.4011, 0.493, 0.4262, 0.4955, 0.4263, 0.51, 0.4011, 0.5125, 0.3754, 0.4906, 0.4011, 0.493, 0.4011, 0.5125, 0.3755, 0.5152, 0.3491, 0.4882, 0.3754, 0.4906, 0.3755, 0.5152, 0.3492, 0.518, 0.3219, 0.4856, 0.3491, 0.4882, 0.3492, 0.518, 0.3221, 0.5207, 0.2938, 0.4828, 0.3219, 0.4856, 0.3221, 0.5207, 0.2939, 0.5235, 0.2644, 0.4802, 0.2938, 0.4828, 0.2939, 0.5235, 0.2646, 0.5266, 0.2336, 0.4774, 0.2644, 0.4802, 0.2646, 0.5266, 0.2339, 0.5299, 0.2011, 0.4743, 0.2336, 0.4774, 0.2339, 0.5299, 0.2014, 0.5332, 0.1666, 0.471, 0.2011, 0.4743, 0.2014, 0.5332, 0.1669, 0.5367, 0.1297, 0.4677, 0.1666, 0.471, 0.1669, 0.5367, 0.13, 0.5407, 0.0901, 0.4642, 0.1297, 0.4677, 0.13, 0.5407, 0.09077, 0.5448, 0.04706, 0.4602, 0.0901, 0.4642, 0.09077, 0.5448, 0.04771, 0.5492, 0.0, 0.456, 0.04706, 0.4602, 0.04771, 0.5492, 0.0007172, 0.5541, 0.0007172, 0.5541, 0.04771, 0.5492, 0.06538, 0.6364, 0.02015, 0.6504, 0.04771, 0.5492, 0.09077, 0.5448, 0.1068, 0.6238, 0.06538, 0.6364, 0.09077, 0.5448, 0.13, 0.5407, 0.1449, 0.6121, 0.1068, 0.6238, 0.13, 0.5407, 0.1669, 0.5367, 0.1802, 0.601, 0.1449, 0.6121, 0.1669, 0.5367, 0.2014, 0.5332, 0.2133, 0.5909, 0.1802, 0.601, 0.2014, 0.5332, 0.2339, 0.5299, 0.2445, 0.5813, 0.2133, 0.5909, 0.2339, 0.5299, 0.2646, 0.5266, 0.2739, 0.5721, 0.2445, 0.5813, 0.2646, 0.5266, 0.2939, 0.5235, 0.302, 0.5633, 0.2739, 0.5721, 0.2939, 0.5235, 0.3221, 0.5207, 0.3291, 0.5551, 0.302, 0.5633, 0.3221, 0.5207, 0.3492, 0.518, 0.3551, 0.5471, 0.3291, 0.5551, 0.3492, 0.518, 0.3755, 0.5152, 0.3804, 0.5393, 0.3551, 0.5471, 0.3755, 0.5152, 0.4011, 0.5125, 0.405, 0.5317, 0.3804, 0.5393, 0.4011, 0.5125, 0.4263, 0.51, 0.4292, 0.5243, 0.405, 0.5317, 0.4263, 0.51, 0.4511, 0.5075, 0.453, 0.517, 0.4292, 0.5243, 0.4511, 0.5075, 0.4756, 0.505, 0.4766, 0.5098, 0.453, 0.517, 0.4756, 0.505, 0.5001, 0.5026, 0.4766, 0.5098, 0.4766, 0.5098, 0.5001, 0.5026, 0.4785, 0.5142, 0.453, 0.517, 0.4766, 0.5098, 0.4785, 0.5142, 0.4567, 0.5259, 0.4292, 0.5243, 0.453, 0.517, 0.4567, 0.5259, 0.4348, 0.5377, 0.405, 0.5317, 0.4292, 0.5243, 0.4348, 0.5377, 0.4125, 0.5497, 0.3804, 0.5393, 0.405, 0.5317, 0.4125, 0.5497, 0.3899, 0.5619, 0.3551, 0.5471, 0.3804, 0.5393, 0.3899, 0.5619, 0.3667, 0.5745, 0.3291, 0.5551, 0.3551, 0.5471, 0.3667, 0.5745, 0.3427, 0.5874, 0.302, 0.5633, 0.3291, 0.5551, 0.3427, 0.5874, 0.3177, 0.6008, 0.2739, 0.5721, 0.302, 0.5633, 0.3177, 0.6008, 0.2919, 0.6149, 0.2445, 0.5813, 0.2739, 0.5721, 0.2919, 0.6149, 0.2648, 0.6297, 0.2133, 0.5909, 0.2445, 0.5813, 0.2648, 0.6297, 0.2362, 0.6451, 0.1802, 0.601, 0.2133, 0.5909, 0.2362, 0.6451, 0.2057, 0.6615, 0.1449, 0.6121, 0.1802, 0.601, 0.2057, 0.6615, 0.1733, 0.6791, 0.1068, 0.6238, 0.1449, 0.6121, 0.1733, 0.6791, 0.1379, 0.6983, 0.06538, 0.6364, 0.1068, 0.6238, 0.1379, 0.6983, 0.09983, 0.7188, 0.02015, 0.6504, 0.06538, 0.6364, 0.09983, 0.7188, 0.05813, 0.7415, 0.05813, 0.7415, 0.09983, 0.7188, 0.1501, 0.7928, 0.1136, 0.8233, 0.09983, 0.7188, 0.1379, 0.6983, 0.1835, 0.765, 0.1501, 0.7928, 0.1379, 0.6983, 0.1733, 0.6791, 0.2139, 0.7397, 0.1835, 0.765, 0.1733, 0.6791, 0.2057, 0.6615, 0.2424, 0.7159, 0.2139, 0.7397, 0.2057, 0.6615, 0.2362, 0.6451, 0.2691, 0.6938, 0.2424, 0.7159, 0.2362, 0.6451, 0.2648, 0.6297, 0.2942, 0.673, 0.2691, 0.6938, 0.2648, 0.6297, 0.2919, 0.6149, 0.3179, 0.6533, 0.2942, 0.673, 0.2919, 0.6149, 0.3177, 0.6008, 0.3405, 0.6345, 0.3179, 0.6533, 0.3177, 0.6008, 0.3427, 0.5874, 0.3622, 0.6165, 0.3405, 0.6345, 0.3427, 0.5874, 0.3667, 0.5745, 0.3832, 0.5992, 0.3622, 0.6165, 0.3667, 0.5745, 0.3899, 0.5619, 0.4036, 0.5823, 0.3832, 0.5992, 0.3899, 0.5619, 0.4125, 0.5497, 0.4234, 0.5659, 0.4036, 0.5823, 0.4125, 0.5497, 0.4348, 0.5377, 0.4429, 0.5498, 0.4234, 0.5659, 0.4348, 0.5377, 0.4567, 0.5259, 0.4621, 0.5339, 0.4429, 0.5498, 0.4567, 0.5259, 0.4785, 0.5142, 0.4811, 0.5182, 0.4621, 0.5339, 0.4785, 0.5142, 0.5001, 0.5026, 0.4811, 0.5182, 0.4811, 0.5182, 0.5001, 0.5026, 0.4846, 0.5216, 0.4621, 0.5339, 0.4811, 0.5182, 0.4846, 0.5216, 0.4689, 0.5408, 0.4429, 0.5498, 0.4621, 0.5339, 0.4689, 0.5408, 0.4532, 0.56, 0.4234, 0.5659, 0.4429, 0.5498, 0.4532, 0.56, 0.4372, 0.5796, 0.4036, 0.5823, 0.4234, 0.5659, 0.4372, 0.5796, 0.421, 0.5996, 0.3832, 0.5992, 0.4036, 0.5823, 0.421, 0.5996, 0.4044, 0.62, 0.3622, 0.6165, 0.3832, 0.5992, 0.4044, 0.62, 0.3871, 0.6412, 0.3405, 0.6345, 0.3622, 0.6165, 0.3871, 0.6412, 0.3692, 0.6632, 0.3179, 0.6533, 0.3405, 0.6345, 0.3692, 0.6632, 0.3508, 0.6858, 0.2942, 0.673, 0.3179, 0.6533, 0.3508, 0.6858, 0.3315, 0.7097, 0.2691, 0.6938, 0.2942, 0.673, 0.3315, 0.7097, 0.311, 0.735, 0.2424, 0.7159, 0.2691, 0.6938, 0.311, 0.735, 0.2891, 0.7619, 0.2139, 0.7397, 0.2424, 0.7159, 0.2891, 0.7619, 0.2661, 0.7905, 0.1835, 0.765, 0.2139, 0.7397, 0.2661, 0.7905, 0.241, 0.8217, 0.1501, 0.7928, 0.1835, 0.765, 0.241, 0.8217, 0.2137, 0.8557, 0.1136, 0.8233, 0.1501, 0.7928, 0.2137, 0.8557, 0.1842, 0.8927])
me_mesh_001.materials.append(mat_ceu)
me_mesh_001.use_remesh_preserve_volume = False
me_mesh_001.use_remesh_preserve_attributes = False
me_mesh_001.use_mirror_vertex_groups = False
me_mesh_001.update()
me_mesh_003 = bpy.data.meshes.new('Mesh.003')
me_mesh_003.from_pydata([(1.0, 1.0, 0.0), (1.0, -1.0, 0.0), (-1.0, -1.0, 0.0), (-1.0, 1.0, 0.0)], [], [(0, 3, 2, 1)])
_uv = me_mesh_003.uv_layers.new(name='UVTex')
_uv.uv.foreach_set('vector', [1.0, 1.0, 0.0, 1.0, 0.0, 0.0, 1.0, 0.0])
me_mesh_003.materials.append(mat_ceu)
me_mesh_003.use_remesh_preserve_volume = False
me_mesh_003.use_remesh_preserve_attributes = False
me_mesh_003.use_mirror_vertex_groups = False
me_mesh_003.update()

# ---- objects
ob_camera_003 = bpy.data.objects.new('Camera.003', cam_camera_003)
ob_camera_002 = bpy.data.objects.new('Camera.002', cam_camera_002)
ob_camera_001 = bpy.data.objects.new('Camera.001', cam_camera_001)
ob_lamp_001 = bpy.data.objects.new('Lamp.001', light_lamp_001)
ob_lamp = bpy.data.objects.new('Lamp', light_lamp)
ob_mesh = bpy.data.objects.new('Mesh', me_mesh)
ob_camera = bpy.data.objects.new('Camera', cam_camera)
ob_mesh_001 = bpy.data.objects.new('Mesh.001', me_mesh_004)
ob_mesh_002 = bpy.data.objects.new('Mesh.002', me_mesh_001)
ob_mesh_004 = bpy.data.objects.new('Mesh.004', me_mesh_003)

# ---- transforms, parenting, visibility, modifiers, constraints
ob_camera_003.location = (39.6, 14.17, 3.163)
ob_camera_003.rotation_euler = (1.473, -1.007e-05, 1.898)
ob_camera_003.scale = (1.0, 1.0, 1.0)
ob_camera_003.lock_rotations_4d = False
ob_camera_003.empty_display_type = 'ARROWS'
ob_camera_003.color = (0.0, 0.0, 0.0, 0.0)
ob_camera_003.display_type = 'WIRE'
ob_camera_003.lineart.crease_threshold = 0.0
ob_camera_002.location = (1.719, 1.337, 32.89)
ob_camera_002.lock_rotations_4d = False
ob_camera_002.empty_display_type = 'ARROWS'
ob_camera_002.color = (0.0, 0.0, 0.0, 0.0)
ob_camera_002.display_type = 'WIRE'
ob_camera_002.lineart.crease_threshold = 0.0
ob_camera_001.location = (34.55, 23.36, 3.163)
ob_camera_001.rotation_euler = (1.472, -1.074e-05, 2.148)
ob_camera_001.lock_rotations_4d = False
ob_camera_001.empty_display_type = 'ARROWS'
ob_camera_001.color = (0.0, 0.0, 0.0, 0.0)
ob_camera_001.display_type = 'WIRE'
ob_camera_001.lineart.crease_threshold = 0.0
ob_lamp_001.location = (-33.36, 33.9, 27.49)
ob_lamp_001.rotation_euler = (-0.8513, -0.7624, 0.1879)
ob_lamp_001.scale = (3.617, 3.617, 3.617)
ob_lamp_001.empty_display_type = 'ARROWS'
ob_lamp_001.lineart.crease_threshold = 0.0
ob_lamp.location = (21.73, 0.43, 87.32)
ob_lamp.rotation_euler = (-9.875e-10, 0.2374, -8.281e-09)
ob_lamp.scale = (3.343, 3.343, 3.343)
ob_lamp.empty_display_type = 'ARROWS'
ob_lamp.lineart.crease_threshold = 0.0
ob_mesh.location = (0.0, 0.0, 0.0)
ob_mesh.rotation_euler = (0.09638, 2.137e-17, 1.03e-18)
ob_mesh.scale = (0.7864, 0.7882, 0.9985)
ob_mesh.empty_display_type = 'ARROWS'
ob_mesh.lineart.crease_threshold = 0.0
_m = ob_mesh.modifiers.new('Subsurf', 'SUBSURF')
_m.uv_smooth = 'PRESERVE_CORNERS'
_m.quality = 2
_m.show_only_control_edges = False
_m = ob_mesh.modifiers.new('ParticleSystem 1', 'PARTICLE_SYSTEM')
ob_camera.location = (18.8, 13.74, -0.00731)
ob_camera.rotation_euler = (1.481, -9.795e-06, 2.119)
ob_camera.lock_rotations_4d = False
ob_camera.empty_display_type = 'ARROWS'
ob_camera.color = (0.0, 0.0, 0.0, 0.0)
ob_camera.display_type = 'WIRE'
ob_camera.lineart.crease_threshold = 0.0
ob_mesh_001.location = (0.0, 0.0, 0.0)
ob_mesh_001.rotation_euler = (0.08727, -0.0, 0.0)
ob_mesh_001.empty_display_type = 'ARROWS'
ob_mesh_001.lineart.crease_threshold = 0.0
_m = ob_mesh_001.modifiers.new('Subsurf', 'SUBSURF')
_m.uv_smooth = 'PRESERVE_CORNERS'
_m.quality = 2
_m.show_only_control_edges = False
_m = ob_mesh_001.modifiers.new('ParticleSystem', 'PARTICLE_SYSTEM')
ob_mesh_002.location = (0.0, 0.0, -27.99)
ob_mesh_002.scale = (137.5, 137.5, 137.5)
ob_mesh_002.empty_display_type = 'ARROWS'
ob_mesh_002.lineart.crease_threshold = 0.0
ob_mesh_004.parent = ob_camera_003
ob_mesh_004.matrix_parent_inverse = Matrix(((-0.3214, 0.947, 1.007e-05, -0.6915), (-0.09216, -0.03129, 0.9953, 0.9446), (0.9425, 0.3198, 0.09733, -42.16), (0.0, 0.0, 0.0, 1.0)))
ob_mesh_004.location = (-138.3, -46.2, -15.21)
ob_mesh_004.rotation_euler = (1.243, -1.007e-05, 1.898)
ob_mesh_004.scale = (47.06, 31.75, 110.5)
ob_mesh_004.empty_display_type = 'ARROWS'
ob_mesh_004.lineart.crease_threshold = 0.0
_c = ob_mesh_004.constraints.new('COPY_ROTATION'); _c.name = 'Copy Rotation'
_c.target = ob_camera_003

# ---- collection membership
col_collection_1.objects.link(ob_camera_003)
col_collection_1.objects.link(ob_camera_002)
col_collection_1.objects.link(ob_camera_001)
col_collection_1.objects.link(ob_lamp_001)
col_collection_1.objects.link(ob_lamp)
col_collection_1.objects.link(ob_mesh)
col_collection_1.objects.link(ob_camera)
col_collection_2.objects.link(ob_camera_003)
col_collection_2.objects.link(ob_camera_002)
col_collection_2.objects.link(ob_camera_001)
col_collection_2.objects.link(ob_mesh_001)
col_collection_2.objects.link(ob_lamp_001)
col_collection_2.objects.link(ob_lamp)
col_collection_2.objects.link(ob_camera)
col_collection_3.objects.link(ob_mesh_002)
col_collection_3.objects.link(ob_camera_003)
col_collection_4.objects.link(ob_camera_003)
col_collection_4.objects.link(ob_mesh_004)

# ---- scene / render settings (as saved in the file)
scene.camera = ob_camera_003
scene.frame_start = 1; scene.frame_end = 250; scene.frame_set(17)
scene.render.engine = 'BLENDER_EEVEE_NEXT'
scene.render.image_settings.color_mode = 'RGB'
scene.render.image_settings.compression = 90
scene.render.resolution_percentage = 60
scene.render.pixel_aspect_x = 100.0
scene.render.pixel_aspect_y = 100.0
scene.render.dither_intensity = 0.0
scene.render.bake_margin = 2
scene.render.bake_bias = 0.0
scene.cycles.use_denoising = False
scene.cycles.samples = 10
scene.cycles.sampling_pattern = 'TABULATED_SOBOL'
scene.cycles.light_sampling_threshold = 0.0
scene.cycles.use_adaptive_sampling = False
scene.cycles.use_light_tree = False
scene.cycles.blur_glossy = 0.0
scene.cycles.volume_bounces = 1
scene.cycles.pixel_filter_type = 'GAUSSIAN'
scene.cycles.sample_clamp_indirect = 0.0
scene.view_settings.view_transform = 'Standard'
bpy.context.view_layer.update()
